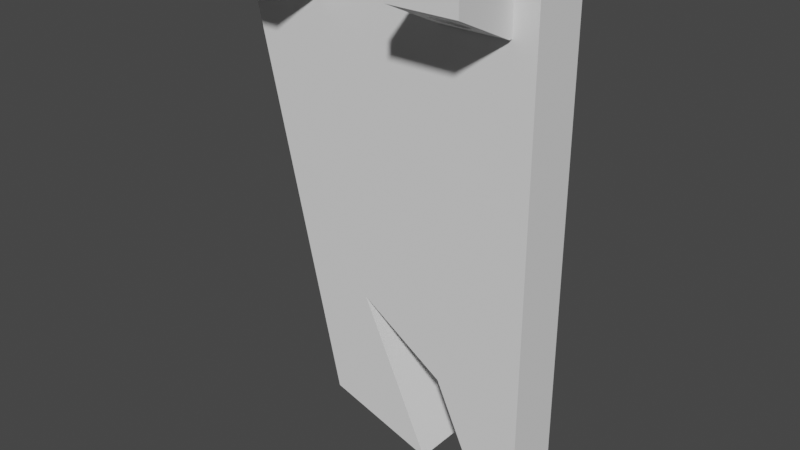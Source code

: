 # Source: laptop-stand.blend  (saved by Blender 2.83.19; exported with 4.5.12 LTS)
import bpy
from mathutils import Matrix  # noqa: F401  (used for matrix-valued properties, if any)

bpy.ops.wm.read_factory_settings(use_empty=True)
scene = bpy.context.scene
scene.name = 'Scene'

# ---- collections
col_collection = bpy.data.collections.new('Collection'); scene.collection.children.link(col_collection)

# ---- node groups
ng_auto_smooth = bpy.data.node_groups.new('Auto Smooth', 'GeometryNodeTree')
_s = ng_auto_smooth.interface.new_socket(name='Geometry', in_out='OUTPUT', socket_type='NodeSocketGeometry')
_s = ng_auto_smooth.interface.new_socket(name='Geometry', in_out='INPUT', socket_type='NodeSocketGeometry')
_s = ng_auto_smooth.interface.new_socket(name='Angle', in_out='INPUT', socket_type='NodeSocketFloat')
_s.subtype = 'ANGLE'
_s.min_value = 0.0
_s.max_value = 3.142
ng_auto_smooth.is_modifier = True
_N = ng_auto_smooth.nodes; _L = ng_auto_smooth.links
n0 = _N.new('NodeGroupOutput'); n0.name = 'Group Output'; n0.location = (480, -100)
n1 = _N.new('NodeGroupInput'); n1.name = 'Group Input'; n1.location = (-420, -300)
n2 = _N.new('NodeGroupInput'); n2.name = 'Group Input.001'; n2.location = (-60, -100)
n3 = _N.new('GeometryNodeSetShadeSmooth'); n3.name = 'Set Shade Smooth'; n3.location = (120, -100)
n3.domain = 'EDGE'
n4 = _N.new('GeometryNodeSetShadeSmooth'); n4.name = 'Set Shade Smooth.001'; n4.location = (300, -100)
n5 = _N.new('GeometryNodeInputMeshEdgeAngle'); n5.name = 'Edge Angle'; n5.location = (-420, -220)
n6 = _N.new('GeometryNodeInputEdgeSmooth'); n6.name = 'Is Edge Smooth'; n6.location = (-60, -160)
n7 = _N.new('GeometryNodeInputShadeSmooth'); n7.name = 'Is Face Smooth'; n7.location = (-240, -340)
n8 = _N.new('FunctionNodeBooleanMath'); n8.name = 'Boolean Math'; n8.location = (-60, -220)
n9 = _N.new('FunctionNodeCompare'); n9.name = 'Compare'; n9.location = (-240, -180)
n9.operation = 'LESS_EQUAL'
_L.new(n5.outputs[0], n9.inputs[0])
_L.new(n4.outputs[0], n0.inputs[0])
_L.new(n1.outputs[1], n9.inputs[1])
_L.new(n9.outputs[0], n8.inputs[0])
_L.new(n7.outputs[0], n8.inputs[1])
_L.new(n2.outputs[0], n3.inputs[0])
_L.new(n6.outputs[0], n3.inputs[1])
_L.new(n3.outputs[0], n4.inputs[0])
_L.new(n8.outputs[0], n3.inputs[2])
n0.is_active_output = True

# ---- world
world_world = bpy.data.worlds.new('World'); scene.world = world_world
world_world.use_nodes = True; world_world.node_tree.nodes.clear()
_N = world_world.node_tree.nodes; _L = world_world.node_tree.links
n0 = _N.new('ShaderNodeOutputWorld'); n0.name = 'World Output'; n0.location = (300, 300)
n1 = _N.new('ShaderNodeBackground'); n1.name = 'Background'; n1.location = (10, 300)
n1.inputs[0].default_value = (0.05088, 0.05088, 0.05088, 1.0)
_L.new(n1.outputs[0], n0.inputs[0])
n0.is_active_output = True
world_world.color = (0.05088, 0.05088, 0.05088)
world_world.use_sun_shadow = False
world_world.sun_shadow_jitter_overblur = 0.0

# ---- meshes
me_cube = bpy.data.meshes.new('Cube')
me_cube.from_pydata([(-39.67, -4.243, -44.73), (-41.58, 4.243, -36.46), (-39.91, -5.303, -43.69), (-41.82, 3.182, -35.42), (-41.92, -4.243, -34.98), (-43.83, 4.243, -26.71), (-42.16, -5.303, -33.95), (-44.07, 3.182, -25.68), (-44.17, -4.243, -25.24), (-46.08, 4.243, -16.97), (-44.41, -5.303, -24.2), (-46.31, 3.182, -15.94), (-46.42, -4.243, -15.49), (-48.33, 4.243, -7.227), (-46.66, -5.303, -14.46), (-48.56, 3.182, -6.193), (-33.5, -8.5, -121.5), (-63.5, -8.5, 8.5), (-33.5, 8.5, -121.5), (-63.5, 8.5, 8.5), (28.5, -8.5, -141.5), (28.5, -8.5, 8.5), (28.5, 8.5, -141.5), (28.5, 8.5, 8.5), (2.745, 8.5, -103.5), (2.745, -8.5, -103.5), (-22.6, 8.5, -87.01), (-22.6, -8.5, -87.01), (-1.74, 8.5, -131.7), (-1.74, -8.5, -131.7), (19.04, 8.5, -138.4), (19.04, -8.5, -138.4), (-59.29, 4.243, -9.757), (-57.62, -5.303, -16.99), (-59.53, 3.182, -8.724), (-57.28, 3.182, -18.47), (-57.04, 4.243, -19.5), (-57.38, -4.243, -18.03), (-55.13, -4.243, -27.77), (-55.37, -5.303, -26.74), (-54.79, 4.243, -29.25), (-55.03, 3.182, -28.21), (-53.12, -5.303, -36.48), (-52.78, 3.182, -37.96), (-52.54, 4.243, -38.99), (-52.88, -4.243, -37.51), (-50.63, -4.243, -47.26), (-50.87, -5.303, -46.22)], [], [(1, 3, 43, 44), (0, 2, 3, 1), (5, 7, 41, 40), (4, 6, 7, 5), (9, 11, 35, 36), (8, 10, 11, 9), (13, 15, 34, 32), (12, 14, 15, 13), (18, 19, 23, 22, 30, 24, 26, 28), (22, 23, 21, 20), (20, 21, 17, 16, 29, 27, 25, 31), (18, 28, 29, 16), (23, 19, 17, 21), (26, 27, 29, 28), (25, 24, 30, 31), (31, 30, 22, 20), (27, 26, 24, 25), (18, 16, 17, 47, 46, 44, 19), (45, 4, 5, 40), (41, 7, 6, 42), (47, 2, 0, 46), (42, 6, 4, 45), (39, 10, 8, 38), (34, 15, 14, 33), (19, 32, 34, 33, 17), (37, 32, 19, 44, 40, 36, 35, 39, 17, 33), (46, 0, 1, 44), (37, 12, 13, 32), (33, 14, 12, 37), (35, 11, 10, 39), (43, 3, 2, 47), (38, 8, 9, 36), (17, 39, 42, 47), (39, 38, 42), (42, 38, 41), (38, 36, 41), (40, 41, 36), (44, 43, 45, 40), (47, 45, 43), (45, 47, 42)])
_uv = me_cube.uv_layers.new(name='UVMap')
_uv.uv.foreach_set('vector', [1.0, 1.0, 1.0, 1.0, 0.06232, 1.0, 0.06231, 1.0, 1.0, 0.0, 1.0, 0.0, 1.0, 1.0, 1.0, 1.0, 1.0, 1.0, 1.0, 1.0, 0.06239, 1.0, 0.06239, 1.0, 1.0, 0.0, 1.0, 0.0, 1.0, 1.0, 1.0, 1.0, 1.0, 1.0, 1.0, 1.0, 0.06247, 1.0, 0.06246, 1.0, 1.0, 0.0, 1.0, 0.0, 1.0, 1.0, 1.0, 1.0, 1.0, 1.0, 1.0, 1.0, 0.06255, 1.0, 0.06254, 1.0, 1.0, 0.0, 1.0, 0.0, 1.0, 1.0, 1.0, 1.0, 0.375, 0.25, 0.625, 0.25, 0.625, 0.5, 0.375, 0.5, 0.375, 0.4619, 0.4276, 0.4039, 0.4475, 0.3163, 0.375, 0.3781, 0.375, 0.5, 0.625, 0.5, 0.625, 0.75, 0.375, 0.75, 0.375, 0.75, 0.625, 0.75, 0.625, 1.0, 0.375, 1.0, 0.375, 0.8719, 0.4475, 0.9337, 0.4276, 0.8461, 0.375, 0.7881, 0.125, 0.5, 0.2531, 0.5, 0.2531, 0.75, 0.125, 0.75, 0.625, 0.5, 0.875, 0.5, 0.875, 0.75, 0.625, 0.75, 0.1729, 0.75, 0.31, 0.75, 0.31, 0.5649, 0.1729, 0.5649, 0.69, 0.75, 0.8271, 0.75, 0.8271, 0.5149, 0.69, 0.5149, 0.3369, 0.75, 0.3369, 0.5, 0.375, 0.5, 0.375, 0.75, 0.375, 0.815, 0.375, 0.9521, 0.625, 0.9521, 0.625, 0.815, 0.375, 0.25, 0.375, 1.0, 0.875, 0.75, 0.6374, 0.7414, 0.6248, 0.7051, 0.5733, 0.3982, 0.625, 0.25, 0.06232, 0.0, 1.0, 0.0, 1.0, 1.0, 0.06239, 1.0, 0.06239, 1.0, 1.0, 1.0, 1.0, 0.0, 0.06233, 0.0, 0.06225, 0.0, 1.0, 0.0, 1.0, 0.0, 0.06224, 0.0, 0.06233, 0.0, 1.0, 0.0, 1.0, 0.0, 0.06232, 0.0, 0.06241, 0.0, 1.0, 0.0, 1.0, 0.0, 0.0624, 0.0, 0.06255, 1.0, 1.0, 1.0, 1.0, 0.0, 0.06248, 0.0, 0.625, 0.25, 0.6432, 0.3845, 0.6593, 0.4172, 0.7395, 0.6954, 0.875, 0.75, 0.7235, 0.6627, 0.6432, 0.3845, 0.625, 0.25, 0.5733, 0.3982, 0.5967, 0.3936, 0.62, 0.389, 0.6349, 0.4229, 0.7054, 0.7108, 0.875, 0.75, 0.7395, 0.6954, 0.06224, 0.0, 1.0, 0.0, 1.0, 1.0, 0.06231, 1.0, 0.06248, 0.0, 1.0, 0.0, 1.0, 1.0, 0.06254, 1.0, 0.06248, 0.0, 1.0, 0.0, 1.0, 0.0, 0.06248, 0.0, 0.06247, 1.0, 1.0, 1.0, 1.0, 0.0, 0.06241, 0.0, 0.06232, 1.0, 1.0, 1.0, 1.0, 0.0, 0.06225, 0.0, 0.0624, 0.0, 1.0, 0.0, 1.0, 1.0, 0.06246, 1.0, 0.875, 0.75, 0.7054, 0.7108, 0.0, 0.0, 0.6374, 0.7414, 0.7054, 0.7108, 0.0624, 0.0, 0.0, 0.0, 0.0, 0.0, 0.0624, 0.0, 0.06239, 1.0, 0.0624, 0.0, 0.06246, 1.0, 0.06239, 1.0, 0.5967, 0.3936, 0.06239, 1.0, 0.62, 0.389, 0.5733, 0.3982, 0.06232, 1.0, 0.06232, 0.0, 0.5967, 0.3936, 0.06225, 0.0, 0.06232, 0.0, 0.06232, 1.0, 0.06232, 0.0, 0.06225, 0.0, 0.0, 0.0])
me_cube.use_remesh_fix_poles = True
me_cube.use_remesh_preserve_attributes = False
me_cube.use_mirror_vertex_groups = False
me_cube.update()
me_cube_001 = bpy.data.meshes.new('Cube.001')
me_cube_001.from_pydata([(19.13, -28.29, -2.384e-07), (19.13, -8.293, -8.0), (19.13, -8.293, -2.384e-07), (39.13, -28.29, -2.384e-07), (39.13, -8.293, -8.0), (39.13, -8.293, -2.384e-07), (27.28, -17.53, 0.0), (27.46, -17.18, 0.0), (29.89, -16.45, 0.0), (29.52, -16.33, 0.0), (27.17, -17.9, 0.0), (30.54, -16.88, 0.0), (30.24, -19.96, 0.0), (29.89, -20.14, 0.0), (30.79, -17.18, 0.0), (29.52, -20.25, 0.0), (28.36, -20.14, 0.0), (27.13, -18.29, 0.0), (28.36, -16.45, 0.0), (28.02, -19.96, 0.0), (31.09, -18.68, 0.0), (30.54, -19.71, 0.0), (30.97, -19.06, 0.0), (31.13, -18.29, 0.0), (27.71, -16.88, -1.907e-06), (28.02, -16.63, 0.0), (29.13, -20.29, 0.0), (29.13, -16.29, 0.0), (31.09, -17.9, 0.0), (30.24, -16.63, 0.0), (30.97, -17.53, 0.0), (27.28, -19.06, 0.0), (27.46, -19.4, 0.0), (27.17, -18.68, 0.0), (27.71, -19.71, 0.0), (28.74, -20.25, 0.0), (30.79, -19.4, 0.0), (28.74, -16.33, 0.0), (27.28, -17.53, -5.014), (24.51, -16.38, -8.0), (24.97, -15.51, -8.0), (27.46, -17.18, -5.014), (29.89, -16.45, -5.014), (31.04, -13.67, -8.0), (29.52, -16.33, -5.014), (30.1, -13.39, -8.0), (27.17, -17.9, -5.014), (24.22, -17.32, -8.0), (30.54, -16.88, -5.014), (32.66, -14.76, -8.0), (30.24, -19.96, -5.014), (29.89, -20.14, -5.014), (33.28, -15.51, -8.0), (30.79, -17.18, -5.014), (29.52, -20.25, -5.014), (28.36, -20.14, -5.014), (24.13, -18.29, -8.0), (27.13, -18.29, -5.014), (27.21, -13.67, -8.0), (28.36, -16.45, -5.014), (28.02, -19.96, -5.014), (34.03, -19.27, -8.0), (31.09, -18.68, -5.014), (30.54, -19.71, -5.014), (33.75, -20.21, -8.0), (30.97, -19.06, -5.014), (31.13, -18.29, -5.014), (34.13, -18.29, -8.0), (27.71, -16.88, -5.014), (25.59, -14.76, -8.0), (28.02, -16.63, -5.014), (26.35, -14.13, -8.0), (29.13, -20.29, -5.014), (29.13, -16.29, -5.014), (29.13, -13.29, -8.0), (31.09, -17.9, -5.014), (34.03, -17.32, -8.0), (31.91, -14.13, -8.0), (30.24, -16.63, -5.014), (33.75, -16.38, -8.0), (30.97, -17.53, -5.014), (24.51, -20.21, -8.0), (27.28, -19.06, -5.014), (27.46, -19.4, -5.014), (27.17, -18.68, -5.014), (24.22, -19.27, -8.0), (27.71, -19.71, -5.014), (28.74, -20.25, -5.014), (30.79, -19.4, -5.014), (28.74, -16.33, -5.014), (28.15, -13.39, -8.0), (19.13, -8.293, -13.0), (39.13, -8.293, -13.0), (39.13, -28.29, -4.345), (39.13, -9.56, -13.0), (39.13, -20.38, -8.0), (19.13, -28.29, -4.345), (34.03, -17.32, -9.416), (34.03, -19.27, -8.514), (34.13, -18.29, -8.965), (33.75, -20.21, -8.081), (33.75, -16.38, -9.849), (33.65, -20.38, -8.0), (33.07, -20.93, -7.747), (33.28, -15.51, -10.25), (32.31, -21.47, -7.497), (32.66, -14.76, -10.6), (31.91, -14.13, -10.89), (29.93, -22.32, -7.106), (29.13, -22.37, -7.081), (31.52, -21.87, -7.31), (30.73, -22.15, -7.181), (28.33, -22.32, -7.106), (30.1, -13.39, -11.23), (29.13, -13.29, -11.28), (31.04, -13.67, -11.1), (25.18, -20.93, -7.747), (24.6, -20.38, -8.0), (27.53, -22.15, -7.181), (25.95, -21.47, -7.497), (26.73, -21.87, -7.31), (28.15, -13.39, -11.23), (27.21, -13.67, -11.1), (19.13, -20.38, -8.0), (25.59, -14.76, -10.6), (24.22, -19.27, -8.514), (24.51, -16.38, -9.849), (24.97, -15.51, -10.25), (24.51, -20.21, -8.081), (26.35, -14.13, -10.89), (24.22, -17.32, -9.416), (19.13, -9.56, -13.0), (24.13, -18.29, -8.965), (-19.13, -28.29, -2.384e-07), (-19.13, -8.293, -8.0), (-19.13, -8.293, -2.384e-07), (-39.13, -28.29, -2.384e-07), (-39.13, -8.293, -8.0), (-39.13, -8.293, -2.384e-07), (-27.28, -17.53, 0.0), (-27.46, -17.18, 0.0), (-29.89, -16.45, 0.0), (-29.52, -16.33, 0.0), (-27.17, -17.9, 0.0), (-30.54, -16.88, 0.0), (-30.24, -19.96, 0.0), (-29.89, -20.14, 0.0), (-30.79, -17.18, 0.0), (-29.52, -20.25, 0.0), (-28.36, -20.14, 0.0), (-27.13, -18.29, 0.0), (-28.36, -16.45, 0.0), (-28.02, -19.96, 0.0), (-31.09, -18.68, 0.0), (-30.54, -19.71, 0.0), (-30.97, -19.06, 0.0), (-31.13, -18.29, 0.0), (-27.71, -16.88, -1.907e-06), (-28.02, -16.63, 0.0), (-29.13, -20.29, 0.0), (-29.13, -16.29, 0.0), (-31.09, -17.9, 0.0), (-30.24, -16.63, 0.0), (-30.97, -17.53, 0.0), (-27.28, -19.06, 0.0), (-27.46, -19.4, 0.0), (-27.17, -18.68, 0.0), (-27.71, -19.71, 0.0), (-28.74, -20.25, 0.0), (-30.79, -19.4, 0.0), (-28.74, -16.33, 0.0), (-27.28, -17.53, -5.014), (-24.51, -16.38, -8.0), (-24.97, -15.51, -8.0), (-27.46, -17.18, -5.014), (-29.89, -16.45, -5.014), (-31.04, -13.67, -8.0), (-29.52, -16.33, -5.014), (-30.1, -13.39, -8.0), (-27.17, -17.9, -5.014), (-24.22, -17.32, -8.0), (-30.54, -16.88, -5.014), (-32.66, -14.76, -8.0), (-30.24, -19.96, -5.014), (-29.89, -20.14, -5.014), (-33.28, -15.51, -8.0), (-30.79, -17.18, -5.014), (-29.52, -20.25, -5.014), (-28.36, -20.14, -5.014), (-24.13, -18.29, -8.0), (-27.13, -18.29, -5.014), (-27.21, -13.67, -8.0), (-28.36, -16.45, -5.014), (-28.02, -19.96, -5.014), (-34.03, -19.27, -8.0), (-31.09, -18.68, -5.014), (-30.54, -19.71, -5.014), (-33.75, -20.21, -8.0), (-30.97, -19.06, -5.014), (-31.13, -18.29, -5.014), (-34.13, -18.29, -8.0), (-27.71, -16.88, -5.014), (-25.59, -14.76, -8.0), (-28.02, -16.63, -5.014), (-26.35, -14.13, -8.0), (-29.13, -20.29, -5.014), (-29.13, -16.29, -5.014), (-29.13, -13.29, -8.0), (-31.09, -17.9, -5.014), (-34.03, -17.32, -8.0), (-31.91, -14.13, -8.0), (-30.24, -16.63, -5.014), (-33.75, -16.38, -8.0), (-30.97, -17.53, -5.014), (-24.51, -20.21, -8.0), (-27.28, -19.06, -5.014), (-27.46, -19.4, -5.014), (-27.17, -18.68, -5.014), (-24.22, -19.27, -8.0), (-27.71, -19.71, -5.014), (-28.74, -20.25, -5.014), (-30.79, -19.4, -5.014), (-28.74, -16.33, -5.014), (-28.15, -13.39, -8.0), (-19.13, -8.293, -13.0), (-39.13, -8.293, -13.0), (-39.13, -28.29, -4.345), (-39.13, -9.56, -13.0), (-39.13, -20.38, -8.0), (-19.13, -28.29, -4.345), (-34.03, -17.32, -9.416), (-34.03, -19.27, -8.514), (-34.13, -18.29, -8.965), (-33.75, -20.21, -8.081), (-33.75, -16.38, -9.849), (-33.65, -20.38, -8.0), (-33.07, -20.93, -7.747), (-33.28, -15.51, -10.25), (-32.31, -21.47, -7.497), (-32.66, -14.76, -10.6), (-31.91, -14.13, -10.89), (-29.93, -22.32, -7.106), (-29.13, -22.37, -7.081), (-31.52, -21.87, -7.31), (-30.73, -22.15, -7.181), (-28.33, -22.32, -7.106), (-30.1, -13.39, -11.23), (-29.13, -13.29, -11.28), (-31.04, -13.67, -11.1), (-25.18, -20.93, -7.747), (-24.6, -20.38, -8.0), (-27.53, -22.15, -7.181), (-25.95, -21.47, -7.497), (-26.73, -21.87, -7.31), (-28.15, -13.39, -11.23), (-27.21, -13.67, -11.1), (-19.13, -20.38, -8.0), (-25.59, -14.76, -10.6), (-24.22, -19.27, -8.514), (-24.51, -16.38, -9.849), (-24.97, -15.51, -10.25), (-24.51, -20.21, -8.081), (-26.35, -14.13, -10.89), (-24.22, -17.32, -9.416), (-19.13, -9.56, -13.0), (-24.13, -18.29, -8.965), (19.13, 28.29, -2.384e-07), (19.13, 8.293, -8.0), (19.13, 8.293, -2.384e-07), (39.13, 28.29, -2.384e-07), (39.13, 8.293, -8.0), (39.13, 8.293, -2.384e-07), (27.28, 17.53, 0.0), (27.46, 17.18, 0.0), (29.89, 16.45, 0.0), (29.52, 16.33, 0.0), (27.17, 17.9, 0.0), (30.54, 16.88, 0.0), (30.24, 19.96, 0.0), (29.89, 20.14, 0.0), (30.79, 17.18, 0.0), (29.52, 20.25, 0.0), (28.36, 20.14, 0.0), (27.13, 18.29, 0.0), (28.36, 16.45, 0.0), (28.02, 19.96, 0.0), (31.09, 18.68, 0.0), (30.54, 19.71, 0.0), (30.97, 19.06, 0.0), (31.13, 18.29, 0.0), (27.71, 16.88, -1.907e-06), (28.02, 16.63, 0.0), (29.13, 20.29, 0.0), (29.13, 16.29, 0.0), (31.09, 17.9, 0.0), (30.24, 16.63, 0.0), (30.97, 17.53, 0.0), (27.28, 19.06, 0.0), (27.46, 19.4, 0.0), (27.17, 18.68, 0.0), (27.71, 19.71, 0.0), (28.74, 20.25, 0.0), (30.79, 19.4, 0.0), (28.74, 16.33, 0.0), (27.28, 17.53, -5.014), (24.51, 16.38, -8.0), (24.97, 15.51, -8.0), (27.46, 17.18, -5.014), (29.89, 16.45, -5.014), (31.04, 13.67, -8.0), (29.52, 16.33, -5.014), (30.1, 13.39, -8.0), (27.17, 17.9, -5.014), (24.22, 17.32, -8.0), (30.54, 16.88, -5.014), (32.66, 14.76, -8.0), (30.24, 19.96, -5.014), (29.89, 20.14, -5.014), (33.28, 15.51, -8.0), (30.79, 17.18, -5.014), (29.52, 20.25, -5.014), (28.36, 20.14, -5.014), (24.13, 18.29, -8.0), (27.13, 18.29, -5.014), (27.21, 13.67, -8.0), (28.36, 16.45, -5.014), (28.02, 19.96, -5.014), (34.03, 19.27, -8.0), (31.09, 18.68, -5.014), (30.54, 19.71, -5.014), (33.75, 20.21, -8.0), (30.97, 19.06, -5.014), (31.13, 18.29, -5.014), (34.13, 18.29, -8.0), (27.71, 16.88, -5.014), (25.59, 14.76, -8.0), (28.02, 16.63, -5.014), (26.35, 14.13, -8.0), (29.13, 20.29, -5.014), (29.13, 16.29, -5.014), (29.13, 13.29, -8.0), (31.09, 17.9, -5.014), (34.03, 17.32, -8.0), (31.91, 14.13, -8.0), (30.24, 16.63, -5.014), (33.75, 16.38, -8.0), (30.97, 17.53, -5.014), (24.51, 20.21, -8.0), (27.28, 19.06, -5.014), (27.46, 19.4, -5.014), (27.17, 18.68, -5.014), (24.22, 19.27, -8.0), (27.71, 19.71, -5.014), (28.74, 20.25, -5.014), (30.79, 19.4, -5.014), (28.74, 16.33, -5.014), (28.15, 13.39, -8.0), (19.13, 8.293, -13.0), (39.13, 8.293, -13.0), (39.13, 28.29, -4.345), (39.13, 9.56, -13.0), (39.13, 20.38, -8.0), (19.13, 28.29, -4.345), (34.03, 17.32, -9.416), (34.03, 19.27, -8.514), (34.13, 18.29, -8.965), (33.75, 20.21, -8.081), (33.75, 16.38, -9.849), (33.65, 20.38, -8.0), (33.07, 20.93, -7.747), (33.28, 15.51, -10.25), (32.31, 21.47, -7.497), (32.66, 14.76, -10.6), (31.91, 14.13, -10.89), (29.93, 22.32, -7.106), (29.13, 22.37, -7.081), (31.52, 21.87, -7.31), (30.73, 22.15, -7.181), (28.33, 22.32, -7.106), (30.1, 13.39, -11.23), (29.13, 13.29, -11.28), (31.04, 13.67, -11.1), (25.18, 20.93, -7.747), (24.6, 20.38, -8.0), (27.53, 22.15, -7.181), (25.95, 21.47, -7.497), (26.73, 21.87, -7.31), (28.15, 13.39, -11.23), (27.21, 13.67, -11.1), (19.13, 20.38, -8.0), (25.59, 14.76, -10.6), (24.22, 19.27, -8.514), (24.51, 16.38, -9.849), (24.97, 15.51, -10.25), (24.51, 20.21, -8.081), (26.35, 14.13, -10.89), (24.22, 17.32, -9.416), (19.13, 9.56, -13.0), (24.13, 18.29, -8.965), (-19.13, 28.29, -2.384e-07), (-19.13, 8.293, -8.0), (-19.13, 8.293, -2.384e-07), (-39.13, 28.29, -2.384e-07), (-39.13, 8.293, -8.0), (-39.13, 8.293, -2.384e-07), (-27.28, 17.53, 0.0), (-27.46, 17.18, 0.0), (-29.89, 16.45, 0.0), (-29.52, 16.33, 0.0), (-27.17, 17.9, 0.0), (-30.54, 16.88, 0.0), (-30.24, 19.96, 0.0), (-29.89, 20.14, 0.0), (-30.79, 17.18, 0.0), (-29.52, 20.25, 0.0), (-28.36, 20.14, 0.0), (-27.13, 18.29, 0.0), (-28.36, 16.45, 0.0), (-28.02, 19.96, 0.0), (-31.09, 18.68, 0.0), (-30.54, 19.71, 0.0), (-30.97, 19.06, 0.0), (-31.13, 18.29, 0.0), (-27.71, 16.88, -1.907e-06), (-28.02, 16.63, 0.0), (-29.13, 20.29, 0.0), (-29.13, 16.29, 0.0), (-31.09, 17.9, 0.0), (-30.24, 16.63, 0.0), (-30.97, 17.53, 0.0), (-27.28, 19.06, 0.0), (-27.46, 19.4, 0.0), (-27.17, 18.68, 0.0), (-27.71, 19.71, 0.0), (-28.74, 20.25, 0.0), (-30.79, 19.4, 0.0), (-28.74, 16.33, 0.0), (-27.28, 17.53, -5.014), (-24.51, 16.38, -8.0), (-24.97, 15.51, -8.0), (-27.46, 17.18, -5.014), (-29.89, 16.45, -5.014), (-31.04, 13.67, -8.0), (-29.52, 16.33, -5.014), (-30.1, 13.39, -8.0), (-27.17, 17.9, -5.014), (-24.22, 17.32, -8.0), (-30.54, 16.88, -5.014), (-32.66, 14.76, -8.0), (-30.24, 19.96, -5.014), (-29.89, 20.14, -5.014), (-33.28, 15.51, -8.0), (-30.79, 17.18, -5.014), (-29.52, 20.25, -5.014), (-28.36, 20.14, -5.014), (-24.13, 18.29, -8.0), (-27.13, 18.29, -5.014), (-27.21, 13.67, -8.0), (-28.36, 16.45, -5.014), (-28.02, 19.96, -5.014), (-34.03, 19.27, -8.0), (-31.09, 18.68, -5.014), (-30.54, 19.71, -5.014), (-33.75, 20.21, -8.0), (-30.97, 19.06, -5.014), (-31.13, 18.29, -5.014), (-34.13, 18.29, -8.0), (-27.71, 16.88, -5.014), (-25.59, 14.76, -8.0), (-28.02, 16.63, -5.014), (-26.35, 14.13, -8.0), (-29.13, 20.29, -5.014), (-29.13, 16.29, -5.014), (-29.13, 13.29, -8.0), (-31.09, 17.9, -5.014), (-34.03, 17.32, -8.0), (-31.91, 14.13, -8.0), (-30.24, 16.63, -5.014), (-33.75, 16.38, -8.0), (-30.97, 17.53, -5.014), (-24.51, 20.21, -8.0), (-27.28, 19.06, -5.014), (-27.46, 19.4, -5.014), (-27.17, 18.68, -5.014), (-24.22, 19.27, -8.0), (-27.71, 19.71, -5.014), (-28.74, 20.25, -5.014), (-30.79, 19.4, -5.014), (-28.74, 16.33, -5.014), (-28.15, 13.39, -8.0), (-19.13, 8.293, -13.0), (-39.13, 8.293, -13.0), (-39.13, 28.29, -4.345), (-39.13, 9.56, -13.0), (-39.13, 20.38, -8.0), (-19.13, 28.29, -4.345), (-34.03, 17.32, -9.416), (-34.03, 19.27, -8.514), (-34.13, 18.29, -8.965), (-33.75, 20.21, -8.081), (-33.75, 16.38, -9.849), (-33.65, 20.38, -8.0), (-33.07, 20.93, -7.747), (-33.28, 15.51, -10.25), (-32.31, 21.47, -7.497), (-32.66, 14.76, -10.6), (-31.91, 14.13, -10.89), (-29.93, 22.32, -7.106), (-29.13, 22.37, -7.081), (-31.52, 21.87, -7.31), (-30.73, 22.15, -7.181), (-28.33, 22.32, -7.106), (-30.1, 13.39, -11.23), (-29.13, 13.29, -11.28), (-31.04, 13.67, -11.1), (-25.18, 20.93, -7.747), (-24.6, 20.38, -8.0), (-27.53, 22.15, -7.181), (-25.95, 21.47, -7.497), (-26.73, 21.87, -7.31), (-28.15, 13.39, -11.23), (-27.21, 13.67, -11.1), (-19.13, 20.38, -8.0), (-25.59, 14.76, -10.6), (-24.22, 19.27, -8.514), (-24.51, 16.38, -9.849), (-24.97, 15.51, -10.25), (-24.51, 20.21, -8.081), (-26.35, 14.13, -10.89), (-24.22, 17.32, -9.416), (-19.13, 9.56, -13.0), (-24.13, 18.29, -8.965)], [], [(1, 2, 5, 4), (5, 3, 93, 95, 4), (38, 6, 10, 46), (7, 24, 2), (65, 22, 20, 62), (88, 36, 22, 65), (66, 23, 28, 75), (53, 14, 11, 48), (82, 31, 32, 83), (70, 25, 24, 68), (48, 11, 29, 78), (75, 28, 30, 80), (73, 27, 37, 89), (60, 19, 16, 55), (86, 34, 19, 60), (51, 13, 12, 50), (55, 16, 35, 87), (42, 8, 9, 44), (54, 15, 13, 51), (87, 35, 26, 72), (68, 24, 7, 41), (50, 12, 21, 63), (62, 20, 23, 66), (84, 33, 31, 82), (46, 10, 17, 57), (72, 26, 15, 54), (59, 18, 25, 70), (63, 21, 36, 88), (57, 17, 33, 84), (89, 37, 18, 59), (44, 9, 27, 73), (80, 30, 14, 53), (83, 32, 34, 86), (78, 29, 8, 42), (5, 30, 28), (39, 40, 41, 38), (43, 77, 78, 42), (42, 44, 45, 43), (47, 39, 38, 46), (44, 73, 74, 45), (49, 52, 53, 48), (51, 50, 110, 111), (54, 51, 111, 108), (57, 84, 85, 56), (59, 70, 71, 58), (60, 55, 118, 120), (56, 47, 46, 57), (62, 66, 67, 61), (50, 63, 105, 110), (65, 62, 61, 64), (63, 88, 103, 105), (69, 71, 70, 68), (72, 54, 108, 109), (68, 41, 40, 69), (76, 67, 66, 75), (77, 49, 48, 78), (80, 53, 52, 79), (79, 76, 75, 80), (82, 83, 116, 117, 81), (83, 86, 119, 116), (84, 82, 81, 85), (86, 60, 120, 119), (87, 72, 109, 112), (55, 87, 112, 118), (88, 65, 64, 102, 103), (90, 74, 73, 89), (58, 90, 89, 59), (41, 7, 6, 38), (69, 40, 127, 124), (58, 71, 129, 122), (77, 43, 115, 107), (61, 67, 99, 98), (52, 49, 106, 104), (56, 85, 125, 132), (76, 79, 101, 97), (79, 52, 104, 101), (45, 74, 114, 113), (71, 69, 124, 129), (4, 95, 94, 92), (40, 39, 126, 127), (85, 81, 128, 125), (90, 58, 122, 121), (47, 56, 132, 130), (49, 77, 107, 106), (39, 47, 130, 126), (1, 4, 92, 91), (74, 90, 121, 114), (64, 61, 98, 100), (67, 76, 97, 99), (43, 45, 113, 115), (81, 117, 128), (24, 25, 2), (25, 18, 2), (2, 37, 27), (5, 2, 27), (27, 9, 5), (9, 8, 5), (8, 29, 5), (29, 11, 5), (11, 14, 5), (14, 30, 5), (5, 28, 23), (6, 7, 2), (6, 2, 10), (2, 0, 17), (10, 2, 17), (3, 5, 23), (0, 33, 17), (20, 3, 23), (0, 31, 33), (22, 3, 20), (0, 32, 31), (36, 3, 22), (0, 34, 32), (21, 3, 36), (0, 19, 34), (12, 3, 21), (0, 16, 19), (13, 3, 12), (0, 35, 16), (15, 3, 13), (0, 26, 35), (26, 3, 15), (0, 3, 26), (2, 18, 37), (123, 96, 0, 2, 1), (96, 93, 3, 0), (96, 123, 132, 125, 128, 117, 116, 119, 120, 118, 112, 109, 108, 111, 110, 105, 103, 102, 100, 98, 99, 95, 93), (132, 123, 131, 94, 95, 99, 97, 101, 104, 106, 107, 115, 113, 114, 121, 122, 129, 124, 127, 126, 130), (131, 123, 1, 91), (100, 102, 64), (94, 131, 91, 92), (134, 137, 138, 135), (138, 137, 228, 226, 136), (171, 179, 143, 139), (140, 135, 157), (198, 195, 153, 155), (221, 198, 155, 169), (199, 208, 161, 156), (186, 181, 144, 147), (215, 216, 165, 164), (203, 201, 157, 158), (181, 211, 162, 144), (208, 213, 163, 161), (206, 222, 170, 160), (193, 188, 149, 152), (219, 193, 152, 167), (184, 183, 145, 146), (188, 220, 168, 149), (175, 177, 142, 141), (187, 184, 146, 148), (220, 205, 159, 168), (201, 174, 140, 157), (183, 196, 154, 145), (195, 199, 156, 153), (217, 215, 164, 166), (179, 190, 150, 143), (205, 187, 148, 159), (192, 203, 158, 151), (196, 221, 169, 154), (190, 217, 166, 150), (222, 192, 151, 170), (177, 206, 160, 142), (213, 186, 147, 163), (216, 219, 167, 165), (211, 175, 141, 162), (138, 161, 163), (172, 171, 174, 173), (176, 175, 211, 210), (175, 176, 178, 177), (180, 179, 171, 172), (177, 178, 207, 206), (182, 181, 186, 185), (184, 244, 243, 183), (187, 241, 244, 184), (190, 189, 218, 217), (192, 191, 204, 203), (193, 253, 251, 188), (189, 190, 179, 180), (195, 194, 200, 199), (183, 243, 238, 196), (198, 197, 194, 195), (196, 238, 236, 221), (202, 201, 203, 204), (205, 242, 241, 187), (201, 202, 173, 174), (209, 208, 199, 200), (210, 211, 181, 182), (213, 212, 185, 186), (212, 213, 208, 209), (215, 214, 250, 249, 216), (216, 249, 252, 219), (217, 218, 214, 215), (219, 252, 253, 193), (220, 245, 242, 205), (188, 251, 245, 220), (221, 236, 235, 197, 198), (223, 222, 206, 207), (191, 192, 222, 223), (174, 171, 139, 140), (202, 257, 260, 173), (191, 255, 262, 204), (210, 240, 248, 176), (194, 231, 232, 200), (185, 237, 239, 182), (189, 265, 258, 218), (209, 230, 234, 212), (212, 234, 237, 185), (178, 246, 247, 207), (204, 262, 257, 202), (137, 225, 227, 228), (173, 260, 259, 172), (218, 258, 261, 214), (223, 254, 255, 191), (180, 263, 265, 189), (182, 239, 240, 210), (172, 259, 263, 180), (134, 224, 225, 137), (207, 247, 254, 223), (197, 233, 231, 194), (200, 232, 230, 209), (176, 248, 246, 178), (214, 261, 250), (157, 135, 158), (158, 135, 151), (135, 160, 170), (138, 160, 135), (160, 138, 142), (142, 138, 141), (141, 138, 162), (162, 138, 144), (144, 138, 147), (147, 138, 163), (138, 156, 161), (139, 135, 140), (139, 143, 135), (135, 150, 133), (143, 150, 135), (136, 156, 138), (133, 150, 166), (153, 156, 136), (133, 166, 164), (155, 153, 136), (133, 164, 165), (169, 155, 136), (133, 165, 167), (154, 169, 136), (133, 167, 152), (145, 154, 136), (133, 152, 149), (146, 145, 136), (133, 149, 168), (148, 146, 136), (133, 168, 159), (159, 148, 136), (133, 159, 136), (135, 170, 151), (256, 134, 135, 133, 229), (229, 133, 136, 226), (229, 226, 228, 232, 231, 233, 235, 236, 238, 243, 244, 241, 242, 245, 251, 253, 252, 249, 250, 261, 258, 265, 256), (265, 263, 259, 260, 257, 262, 255, 254, 247, 246, 248, 240, 239, 237, 234, 230, 232, 228, 227, 264, 256), (264, 224, 134, 256), (233, 197, 235), (227, 225, 224, 264), (267, 270, 271, 268), (271, 270, 361, 359, 269), (304, 312, 276, 272), (273, 268, 290), (331, 328, 286, 288), (354, 331, 288, 302), (332, 341, 294, 289), (319, 314, 277, 280), (348, 349, 298, 297), (336, 334, 290, 291), (314, 344, 295, 277), (341, 346, 296, 294), (339, 355, 303, 293), (326, 321, 282, 285), (352, 326, 285, 300), (317, 316, 278, 279), (321, 353, 301, 282), (308, 310, 275, 274), (320, 317, 279, 281), (353, 338, 292, 301), (334, 307, 273, 290), (316, 329, 287, 278), (328, 332, 289, 286), (350, 348, 297, 299), (312, 323, 283, 276), (338, 320, 281, 292), (325, 336, 291, 284), (329, 354, 302, 287), (323, 350, 299, 283), (355, 325, 284, 303), (310, 339, 293, 275), (346, 319, 280, 296), (349, 352, 300, 298), (344, 308, 274, 295), (271, 294, 296), (305, 304, 307, 306), (309, 308, 344, 343), (308, 309, 311, 310), (313, 312, 304, 305), (310, 311, 340, 339), (315, 314, 319, 318), (317, 377, 376, 316), (320, 374, 377, 317), (323, 322, 351, 350), (325, 324, 337, 336), (326, 386, 384, 321), (322, 323, 312, 313), (328, 327, 333, 332), (316, 376, 371, 329), (331, 330, 327, 328), (329, 371, 369, 354), (335, 334, 336, 337), (338, 375, 374, 320), (334, 335, 306, 307), (342, 341, 332, 333), (343, 344, 314, 315), (346, 345, 318, 319), (345, 346, 341, 342), (348, 347, 383, 382, 349), (349, 382, 385, 352), (350, 351, 347, 348), (352, 385, 386, 326), (353, 378, 375, 338), (321, 384, 378, 353), (354, 369, 368, 330, 331), (356, 355, 339, 340), (324, 325, 355, 356), (307, 304, 272, 273), (335, 390, 393, 306), (324, 388, 395, 337), (343, 373, 381, 309), (327, 364, 365, 333), (318, 370, 372, 315), (322, 398, 391, 351), (342, 363, 367, 345), (345, 367, 370, 318), (311, 379, 380, 340), (337, 395, 390, 335), (270, 358, 360, 361), (306, 393, 392, 305), (351, 391, 394, 347), (356, 387, 388, 324), (313, 396, 398, 322), (315, 372, 373, 343), (305, 392, 396, 313), (267, 357, 358, 270), (340, 380, 387, 356), (330, 366, 364, 327), (333, 365, 363, 342), (309, 381, 379, 311), (347, 394, 383), (290, 268, 291), (291, 268, 284), (268, 293, 303), (271, 293, 268), (293, 271, 275), (275, 271, 274), (274, 271, 295), (295, 271, 277), (277, 271, 280), (280, 271, 296), (271, 289, 294), (272, 268, 273), (272, 276, 268), (268, 283, 266), (276, 283, 268), (269, 289, 271), (266, 283, 299), (286, 289, 269), (266, 299, 297), (288, 286, 269), (266, 297, 298), (302, 288, 269), (266, 298, 300), (287, 302, 269), (266, 300, 285), (278, 287, 269), (266, 285, 282), (279, 278, 269), (266, 282, 301), (281, 279, 269), (266, 301, 292), (292, 281, 269), (266, 292, 269), (268, 303, 284), (389, 267, 268, 266, 362), (362, 266, 269, 359), (362, 359, 361, 365, 364, 366, 368, 369, 371, 376, 377, 374, 375, 378, 384, 386, 385, 382, 383, 394, 391, 398, 389), (398, 396, 392, 393, 390, 395, 388, 387, 380, 379, 381, 373, 372, 370, 367, 363, 365, 361, 360, 397, 389), (397, 357, 267, 389), (366, 330, 368), (360, 358, 357, 397), (400, 401, 404, 403), (404, 402, 492, 494, 403), (437, 405, 409, 445), (406, 423, 401), (464, 421, 419, 461), (487, 435, 421, 464), (465, 422, 427, 474), (452, 413, 410, 447), (481, 430, 431, 482), (469, 424, 423, 467), (447, 410, 428, 477), (474, 427, 429, 479), (472, 426, 436, 488), (459, 418, 415, 454), (485, 433, 418, 459), (450, 412, 411, 449), (454, 415, 434, 486), (441, 407, 408, 443), (453, 414, 412, 450), (486, 434, 425, 471), (467, 423, 406, 440), (449, 411, 420, 462), (461, 419, 422, 465), (483, 432, 430, 481), (445, 409, 416, 456), (471, 425, 414, 453), (458, 417, 424, 469), (462, 420, 435, 487), (456, 416, 432, 483), (488, 436, 417, 458), (443, 408, 426, 472), (479, 429, 413, 452), (482, 431, 433, 485), (477, 428, 407, 441), (404, 429, 427), (438, 439, 440, 437), (442, 476, 477, 441), (441, 443, 444, 442), (446, 438, 437, 445), (443, 472, 473, 444), (448, 451, 452, 447), (450, 449, 509, 510), (453, 450, 510, 507), (456, 483, 484, 455), (458, 469, 470, 457), (459, 454, 517, 519), (455, 446, 445, 456), (461, 465, 466, 460), (449, 462, 504, 509), (464, 461, 460, 463), (462, 487, 502, 504), (468, 470, 469, 467), (471, 453, 507, 508), (467, 440, 439, 468), (475, 466, 465, 474), (476, 448, 447, 477), (479, 452, 451, 478), (478, 475, 474, 479), (481, 482, 515, 516, 480), (482, 485, 518, 515), (483, 481, 480, 484), (485, 459, 519, 518), (486, 471, 508, 511), (454, 486, 511, 517), (487, 464, 463, 501, 502), (489, 473, 472, 488), (457, 489, 488, 458), (440, 406, 405, 437), (468, 439, 526, 523), (457, 470, 528, 521), (476, 442, 514, 506), (460, 466, 498, 497), (451, 448, 505, 503), (455, 484, 524, 531), (475, 478, 500, 496), (478, 451, 503, 500), (444, 473, 513, 512), (470, 468, 523, 528), (403, 494, 493, 491), (439, 438, 525, 526), (484, 480, 527, 524), (489, 457, 521, 520), (446, 455, 531, 529), (448, 476, 506, 505), (438, 446, 529, 525), (400, 403, 491, 490), (473, 489, 520, 513), (463, 460, 497, 499), (466, 475, 496, 498), (442, 444, 512, 514), (480, 516, 527), (423, 424, 401), (424, 417, 401), (401, 436, 426), (404, 401, 426), (426, 408, 404), (408, 407, 404), (407, 428, 404), (428, 410, 404), (410, 413, 404), (413, 429, 404), (404, 427, 422), (405, 406, 401), (405, 401, 409), (401, 399, 416), (409, 401, 416), (402, 404, 422), (399, 432, 416), (419, 402, 422), (399, 430, 432), (421, 402, 419), (399, 431, 430), (435, 402, 421), (399, 433, 431), (420, 402, 435), (399, 418, 433), (411, 402, 420), (399, 415, 418), (412, 402, 411), (399, 434, 415), (414, 402, 412), (399, 425, 434), (425, 402, 414), (399, 402, 425), (401, 417, 436), (522, 495, 399, 401, 400), (495, 492, 402, 399), (495, 522, 531, 524, 527, 516, 515, 518, 519, 517, 511, 508, 507, 510, 509, 504, 502, 501, 499, 497, 498, 494, 492), (531, 522, 530, 493, 494, 498, 496, 500, 503, 505, 506, 514, 512, 513, 520, 521, 528, 523, 526, 525, 529), (530, 522, 400, 490), (499, 501, 463), (493, 530, 490, 491)])
_uv = me_cube_001.uv_layers.new(name='UVMap')
_uv.uv.foreach_set('vector', [0.375, 0.25, 0.625, 0.25, 0.625, 0.5, 0.375, 0.5, 0.625, 0.5, 0.625, 0.75, 0.4359, 0.75, 0.375, 0.6511, 0.375, 0.5, 0.1875, 0.6623, 0.1875, 0.875, 0.2188, 0.875, 0.2188, 0.6623, 0.0, 0.0, 0.0, 0.0, 0.0, 0.0, 0.6875, 0.6623, 0.6875, 0.875, 0.7188, 0.875, 0.7188, 0.6623, 0.6563, 0.6623, 0.6562, 0.875, 0.6875, 0.875, 0.6875, 0.6623, 0.75, 0.6623, 0.75, 0.875, 0.7812, 0.875, 0.7812, 0.6623, 0.8438, 0.6623, 0.8438, 0.875, 0.875, 0.875, 0.875, 0.6623, 0.3125, 0.6623, 0.3125, 0.875, 0.3438, 0.875, 0.3438, 0.6623, 0.09375, 0.6623, 0.09375, 0.875, 0.125, 0.875, 0.125, 0.6623, 0.875, 0.6623, 0.875, 0.875, 0.9062, 0.875, 0.9062, 0.6623, 0.7812, 0.6623, 0.7812, 0.875, 0.8125, 0.875, 0.8125, 0.6623, 0.0, 0.6623, 0.0, 0.875, 0.03125, 0.875, 0.03125, 0.6623, 0.4062, 0.6623, 0.4062, 0.875, 0.4375, 0.875, 0.4375, 0.6623, 0.375, 0.6623, 0.375, 0.875, 0.4062, 0.875, 0.4062, 0.6623, 0.5625, 0.6623, 0.5625, 0.875, 0.5938, 0.875, 0.5938, 0.6623, 0.4375, 0.6623, 0.4375, 0.875, 0.4688, 0.875, 0.4688, 0.6623, 0.9375, 0.6623, 0.9375, 0.875, 0.9688, 0.875, 0.9688, 0.6623, 0.5312, 0.6623, 0.5312, 0.875, 0.5625, 0.875, 0.5625, 0.6623, 0.4688, 0.6623, 0.4688, 0.875, 0.5, 0.875, 0.5, 0.6623, 0.125, 0.6623, 0.125, 0.875, 0.1562, 0.875, 0.1562, 0.6623, 0.5938, 0.6623, 0.5938, 0.875, 0.625, 0.875, 0.625, 0.6623, 0.7188, 0.6623, 0.7188, 0.875, 0.75, 0.875, 0.75, 0.6623, 0.2812, 0.6623, 0.2812, 0.875, 0.3125, 0.875, 0.3125, 0.6623, 0.2188, 0.6623, 0.2188, 0.875, 0.25, 0.875, 0.25, 0.6623, 0.5, 0.6623, 0.5, 0.875, 0.5312, 0.875, 0.5312, 0.6623, 0.0625, 0.6623, 0.0625, 0.875, 0.09375, 0.875, 0.09375, 0.6623, 0.625, 0.6623, 0.625, 0.875, 0.6562, 0.875, 0.6562, 0.6623, 0.25, 0.6623, 0.25, 0.875, 0.2812, 0.875, 0.2812, 0.6623, 0.03125, 0.6623, 0.03125, 0.875, 0.0625, 0.875, 0.0625, 0.6623, 0.9688, 0.6623, 0.9688, 0.875, 1.0, 0.875, 1.0, 0.6623, 0.8125, 0.6623, 0.8125, 0.875, 0.8438, 0.875, 0.8438, 0.6623, 0.3438, 0.6623, 0.3438, 0.875, 0.375, 0.875, 0.375, 0.6623, 0.9062, 0.6623, 0.9062, 0.875, 0.9375, 0.875, 0.9375, 0.6623, 0.0, 0.0, 0.0, 0.0, 0.0, 0.0, 0.1922, 0.6011, 0.198, 0.5903, 0.2292, 0.6111, 0.2269, 0.6154, 0.2739, 0.5672, 0.2847, 0.573, 0.2639, 0.6042, 0.2596, 0.6019, 0.9375, 0.6623, 0.9688, 0.6623, 0.9688, 0.625, 0.9375, 0.625, 0.1887, 0.6128, 0.1922, 0.6011, 0.2269, 0.6154, 0.2255, 0.6201, 0.9688, 0.6623, 1.0, 0.6623, 1.0, 0.625, 0.9688, 0.625, 0.2942, 0.5808, 0.302, 0.5903, 0.2708, 0.6111, 0.2677, 0.6073, 0.5625, 0.6623, 0.5938, 0.6623, 0.5938, 0.6336, 0.5625, 0.6352, 0.5312, 0.6623, 0.5625, 0.6623, 0.5625, 0.6352, 0.5312, 0.6362, 0.25, 0.6623, 0.2812, 0.6623, 0.2812, 0.625, 0.25, 0.625, 0.0625, 0.6623, 0.09375, 0.6623, 0.09375, 0.625, 0.0625, 0.625, 0.4062, 0.6623, 0.4375, 0.6623, 0.4375, 0.6352, 0.4062, 0.6336, 0.1875, 0.625, 0.1887, 0.6128, 0.2255, 0.6201, 0.225, 0.625, 0.7188, 0.6623, 0.75, 0.6623, 0.75, 0.625, 0.7188, 0.625, 0.5938, 0.6623, 0.625, 0.6623, 0.625, 0.6313, 0.5938, 0.6336, 0.6875, 0.6623, 0.7188, 0.6623, 0.7188, 0.625, 0.6875, 0.625, 0.625, 0.6623, 0.6562, 0.6623, 0.6562, 0.6282, 0.625, 0.6313, 0.2058, 0.5808, 0.2153, 0.573, 0.2361, 0.6042, 0.2323, 0.6073, 0.5, 0.6623, 0.5312, 0.6623, 0.5312, 0.6362, 0.5, 0.6365, 0.125, 0.6623, 0.1562, 0.6623, 0.1562, 0.625, 0.125, 0.625, 0.3113, 0.6128, 0.3125, 0.625, 0.275, 0.625, 0.2745, 0.6201, 0.2847, 0.573, 0.2942, 0.5808, 0.2677, 0.6073, 0.2639, 0.6042, 0.8125, 0.6623, 0.8438, 0.6623, 0.8438, 0.625, 0.8125, 0.625, 0.3078, 0.6011, 0.3113, 0.6128, 0.2745, 0.6201, 0.2731, 0.6154, 0.3125, 0.6623, 0.3438, 0.6623, 0.3438, 0.6282, 0.3188, 0.625, 0.3125, 0.625, 0.3438, 0.6623, 0.375, 0.6623, 0.375, 0.6313, 0.3438, 0.6282, 0.2812, 0.6623, 0.3125, 0.6623, 0.3125, 0.625, 0.2812, 0.625, 0.375, 0.6623, 0.4062, 0.6623, 0.4062, 0.6336, 0.375, 0.6313, 0.4688, 0.6623, 0.5, 0.6623, 0.5, 0.6365, 0.4688, 0.6362, 0.4375, 0.6623, 0.4688, 0.6623, 0.4688, 0.6362, 0.4375, 0.6352, 0.6563, 0.6623, 0.6875, 0.6623, 0.6875, 0.625, 0.6812, 0.625, 0.6562, 0.6282, 0.2378, 0.5637, 0.25, 0.5625, 0.25, 0.6, 0.2451, 0.6005, 0.2261, 0.5672, 0.2378, 0.5637, 0.2451, 0.6005, 0.2404, 0.6019, 0.1562, 0.6623, 0.1562, 0.875, 0.1875, 0.875, 0.1875, 0.6623, 0.125, 0.625, 0.1562, 0.625, 0.1562, 0.625, 0.125, 0.625, 0.0625, 0.625, 0.09375, 0.625, 0.09375, 0.625, 0.0625, 0.625, 0.2847, 0.573, 0.2739, 0.5672, 0.2739, 0.5672, 0.2847, 0.573, 0.7188, 0.625, 0.75, 0.625, 0.75, 0.625, 0.7188, 0.625, 0.302, 0.5903, 0.2942, 0.5808, 0.2942, 0.5808, 0.302, 0.5903, 0.25, 0.625, 0.2812, 0.625, 0.2812, 0.625, 0.25, 0.625, 0.3113, 0.6128, 0.3078, 0.6011, 0.3078, 0.6011, 0.3113, 0.6128, 0.8125, 0.625, 0.8438, 0.625, 0.8438, 0.625, 0.8125, 0.625, 0.9688, 0.625, 1.0, 0.625, 1.0, 0.625, 0.9688, 0.625, 0.2153, 0.573, 0.2058, 0.5808, 0.2058, 0.5808, 0.2153, 0.573, 0.375, 0.5, 0.375, 0.6511, 0.375, 0.5158, 0.375, 0.5, 0.198, 0.5903, 0.1922, 0.6011, 0.1922, 0.6011, 0.198, 0.5903, 0.2812, 0.625, 0.3125, 0.625, 0.3125, 0.625, 0.2812, 0.625, 0.2378, 0.5637, 0.2261, 0.5672, 0.2261, 0.5672, 0.2378, 0.5637, 0.1887, 0.6128, 0.1875, 0.625, 0.1875, 0.625, 0.1887, 0.6128, 0.2942, 0.5808, 0.2847, 0.573, 0.2847, 0.573, 0.2942, 0.5808, 0.1922, 0.6011, 0.1887, 0.6128, 0.1887, 0.6128, 0.1922, 0.6011, 0.375, 0.25, 0.375, 0.5, 0.375, 0.5, 0.375, 0.25, 0.25, 0.5625, 0.2378, 0.5637, 0.2378, 0.5637, 0.25, 0.5625, 0.6875, 0.625, 0.7188, 0.625, 0.7188, 0.625, 0.6875, 0.625, 0.3125, 0.625, 0.3113, 0.6128, 0.3113, 0.6128, 0.3125, 0.625, 0.9375, 0.625, 0.9688, 0.625, 0.9688, 0.625, 0.9375, 0.625, 0.3125, 0.625, 0.3188, 0.625, 0.3125, 0.625, 0.0, 0.0, 0.0, 0.0, 0.0, 0.0, 0.0, 0.0, 0.0, 0.0, 0.0, 0.0, 0.0, 0.0, 0.0, 0.0, 0.0, 0.0, 0.0, 0.0, 0.0, 0.0, 0.0, 0.0, 0.0, 0.0, 0.0, 0.0, 0.0, 0.0, 0.0, 0.0, 0.0, 0.0, 0.0, 0.0, 0.0, 0.0, 0.0, 0.0, 0.0, 0.0, 0.0, 0.0, 0.0, 0.0, 0.0, 0.0, 0.0, 0.0, 0.0, 0.0, 0.0, 0.0, 0.0, 0.0, 0.0, 0.0, 0.0, 0.0, 0.0, 0.0, 0.0, 0.0, 0.0, 0.0, 0.0, 0.0, 0.0, 0.0, 0.0, 0.0, 0.0, 0.0, 0.0, 0.0, 0.0, 0.0, 0.0, 0.0, 0.0, 0.0, 0.0, 0.0, 0.0, 0.0, 0.0, 0.0, 0.0, 0.0, 0.0, 0.0, 0.0, 0.0, 0.0, 0.0, 0.0, 0.0, 0.0, 0.0, 0.0, 0.0, 0.0, 0.0, 0.0, 0.0, 0.0, 0.0, 0.0, 0.0, 0.0, 0.0, 0.0, 0.0, 0.0, 0.0, 0.0, 0.0, 0.0, 0.0, 0.0, 0.0, 0.0, 0.0, 0.0, 0.0, 0.0, 0.0, 0.0, 0.0, 0.0, 0.0, 0.0, 0.0, 0.0, 0.0, 0.0, 0.0, 0.0, 0.0, 0.0, 0.0, 0.0, 0.0, 0.0, 0.0, 0.0, 0.0, 0.0, 0.0, 0.0, 0.0, 0.0, 0.0, 0.0, 0.0, 0.0, 0.0, 0.0, 0.0, 0.0, 0.0, 0.0, 0.0, 0.0, 0.0, 0.0, 0.0, 0.0, 0.0, 0.0, 0.0, 0.0, 0.0, 0.0, 0.0, 0.0, 0.0, 0.0, 0.0, 0.0, 0.0, 0.0, 0.0, 0.0, 0.0, 0.0, 0.0, 0.0, 0.0, 0.0, 0.0, 0.0, 0.0, 0.0, 0.0, 0.0, 0.0, 0.0, 0.0, 0.0, 0.0, 0.0, 0.0, 0.375, 0.09889, 0.4359, 0.0, 0.625, 0.0, 0.625, 0.25, 0.375, 0.25, 0.3078, 0.75, 0.1523, 0.1828, 0.625, 0.75, 0.875, 0.75, 0.0, 0.0, 0.0, 0.0, 0.0, 0.0, 0.0, 0.0, 0.0, 0.0, 0.0, 0.0, 0.0, 0.0, 0.0, 0.0, 0.0, 0.0, 0.0, 0.0, 0.0, 0.0, 0.0, 0.0, 0.0, 0.0, 0.0, 0.0, 0.0, 0.0, 0.0, 0.0, 0.0, 0.0, 0.0, 0.0, 0.0, 0.0, 0.0, 0.0, 0.0, 0.0, 0.0, 0.0, 0.0, 0.0, 0.0, 0.0, 0.0, 0.0, 0.0, 0.0, 0.0, 0.0, 0.0, 0.0, 0.0, 0.0, 0.0, 0.0, 0.0, 0.0, 0.0, 0.0, 0.0, 0.0, 0.0, 0.0, 0.0, 0.0, 0.0, 0.0, 0.0, 0.0, 0.0, 0.0, 0.0, 0.0, 0.0, 0.0, 0.0, 0.0, 0.0, 0.0, 0.0, 0.0, 0.0, 0.0, 0.375, 0.2342, 0.375, 0.09889, 0.375, 0.25, 0.375, 0.25, 0.6875, 0.625, 0.6812, 0.625, 0.6875, 0.625, 0.0, 0.0, 0.0, 0.0, 0.0, 0.0, 0.0, 0.0, 0.375, 0.25, 0.375, 0.5, 0.625, 0.5, 0.625, 0.25, 0.625, 0.5, 0.375, 0.5, 0.375, 0.6511, 0.4359, 0.75, 0.625, 0.75, 0.1875, 0.6623, 0.2188, 0.6623, 0.2188, 0.875, 0.1875, 0.875, 0.0, 0.0, 0.0, 0.0, 0.0, 0.0, 0.6875, 0.6623, 0.7188, 0.6623, 0.7188, 0.875, 0.6875, 0.875, 0.6563, 0.6623, 0.6875, 0.6623, 0.6875, 0.875, 0.6562, 0.875, 0.75, 0.6623, 0.7812, 0.6623, 0.7812, 0.875, 0.75, 0.875, 0.8438, 0.6623, 0.875, 0.6623, 0.875, 0.875, 0.8438, 0.875, 0.3125, 0.6623, 0.3438, 0.6623, 0.3438, 0.875, 0.3125, 0.875, 0.09375, 0.6623, 0.125, 0.6623, 0.125, 0.875, 0.09375, 0.875, 0.875, 0.6623, 0.9062, 0.6623, 0.9062, 0.875, 0.875, 0.875, 0.7812, 0.6623, 0.8125, 0.6623, 0.8125, 0.875, 0.7812, 0.875, 0.0, 0.6623, 0.03125, 0.6623, 0.03125, 0.875, 0.0, 0.875, 0.4062, 0.6623, 0.4375, 0.6623, 0.4375, 0.875, 0.4062, 0.875, 0.375, 0.6623, 0.4062, 0.6623, 0.4062, 0.875, 0.375, 0.875, 0.5625, 0.6623, 0.5938, 0.6623, 0.5938, 0.875, 0.5625, 0.875, 0.4375, 0.6623, 0.4688, 0.6623, 0.4688, 0.875, 0.4375, 0.875, 0.9375, 0.6623, 0.9688, 0.6623, 0.9688, 0.875, 0.9375, 0.875, 0.5312, 0.6623, 0.5625, 0.6623, 0.5625, 0.875, 0.5312, 0.875, 0.4688, 0.6623, 0.5, 0.6623, 0.5, 0.875, 0.4688, 0.875, 0.125, 0.6623, 0.1562, 0.6623, 0.1562, 0.875, 0.125, 0.875, 0.5938, 0.6623, 0.625, 0.6623, 0.625, 0.875, 0.5938, 0.875, 0.7188, 0.6623, 0.75, 0.6623, 0.75, 0.875, 0.7188, 0.875, 0.2812, 0.6623, 0.3125, 0.6623, 0.3125, 0.875, 0.2812, 0.875, 0.2188, 0.6623, 0.25, 0.6623, 0.25, 0.875, 0.2188, 0.875, 0.5, 0.6623, 0.5312, 0.6623, 0.5312, 0.875, 0.5, 0.875, 0.0625, 0.6623, 0.09375, 0.6623, 0.09375, 0.875, 0.0625, 0.875, 0.625, 0.6623, 0.6562, 0.6623, 0.6562, 0.875, 0.625, 0.875, 0.25, 0.6623, 0.2812, 0.6623, 0.2812, 0.875, 0.25, 0.875, 0.03125, 0.6623, 0.0625, 0.6623, 0.0625, 0.875, 0.03125, 0.875, 0.9688, 0.6623, 1.0, 0.6623, 1.0, 0.875, 0.9688, 0.875, 0.8125, 0.6623, 0.8438, 0.6623, 0.8438, 0.875, 0.8125, 0.875, 0.3438, 0.6623, 0.375, 0.6623, 0.375, 0.875, 0.3438, 0.875, 0.9062, 0.6623, 0.9375, 0.6623, 0.9375, 0.875, 0.9062, 0.875, 0.0, 0.0, 0.0, 0.0, 0.0, 0.0, 0.1922, 0.6011, 0.2269, 0.6154, 0.2292, 0.6111, 0.198, 0.5903, 0.2739, 0.5672, 0.2596, 0.6019, 0.2639, 0.6042, 0.2847, 0.573, 0.9375, 0.6623, 0.9375, 0.625, 0.9688, 0.625, 0.9688, 0.6623, 0.1887, 0.6128, 0.2255, 0.6201, 0.2269, 0.6154, 0.1922, 0.6011, 0.9688, 0.6623, 0.9688, 0.625, 1.0, 0.625, 1.0, 0.6623, 0.2942, 0.5808, 0.2677, 0.6073, 0.2708, 0.6111, 0.302, 0.5903, 0.5625, 0.6623, 0.5625, 0.6352, 0.5938, 0.6336, 0.5938, 0.6623, 0.5312, 0.6623, 0.5312, 0.6362, 0.5625, 0.6352, 0.5625, 0.6623, 0.25, 0.6623, 0.25, 0.625, 0.2812, 0.625, 0.2812, 0.6623, 0.0625, 0.6623, 0.0625, 0.625, 0.09375, 0.625, 0.09375, 0.6623, 0.4062, 0.6623, 0.4062, 0.6336, 0.4375, 0.6352, 0.4375, 0.6623, 0.1875, 0.625, 0.225, 0.625, 0.2255, 0.6201, 0.1887, 0.6128, 0.7188, 0.6623, 0.7188, 0.625, 0.75, 0.625, 0.75, 0.6623, 0.5938, 0.6623, 0.5938, 0.6336, 0.625, 0.6313, 0.625, 0.6623, 0.6875, 0.6623, 0.6875, 0.625, 0.7188, 0.625, 0.7188, 0.6623, 0.625, 0.6623, 0.625, 0.6313, 0.6562, 0.6282, 0.6562, 0.6623, 0.2058, 0.5808, 0.2323, 0.6073, 0.2361, 0.6042, 0.2153, 0.573, 0.5, 0.6623, 0.5, 0.6365, 0.5312, 0.6362, 0.5312, 0.6623, 0.125, 0.6623, 0.125, 0.625, 0.1562, 0.625, 0.1562, 0.6623, 0.3113, 0.6128, 0.2745, 0.6201, 0.275, 0.625, 0.3125, 0.625, 0.2847, 0.573, 0.2639, 0.6042, 0.2677, 0.6073, 0.2942, 0.5808, 0.8125, 0.6623, 0.8125, 0.625, 0.8438, 0.625, 0.8438, 0.6623, 0.3078, 0.6011, 0.2731, 0.6154, 0.2745, 0.6201, 0.3113, 0.6128, 0.3125, 0.6623, 0.3125, 0.625, 0.3188, 0.625, 0.3438, 0.6282, 0.3438, 0.6623, 0.3438, 0.6623, 0.3438, 0.6282, 0.375, 0.6313, 0.375, 0.6623, 0.2812, 0.6623, 0.2812, 0.625, 0.3125, 0.625, 0.3125, 0.6623, 0.375, 0.6623, 0.375, 0.6313, 0.4062, 0.6336, 0.4062, 0.6623, 0.4688, 0.6623, 0.4688, 0.6362, 0.5, 0.6365, 0.5, 0.6623, 0.4375, 0.6623, 0.4375, 0.6352, 0.4688, 0.6362, 0.4688, 0.6623, 0.6563, 0.6623, 0.6562, 0.6282, 0.6812, 0.625, 0.6875, 0.625, 0.6875, 0.6623, 0.2378, 0.5637, 0.2451, 0.6005, 0.25, 0.6, 0.25, 0.5625, 0.2261, 0.5672, 0.2404, 0.6019, 0.2451, 0.6005, 0.2378, 0.5637, 0.1562, 0.6623, 0.1875, 0.6623, 0.1875, 0.875, 0.1562, 0.875, 0.125, 0.625, 0.125, 0.625, 0.1562, 0.625, 0.1562, 0.625, 0.0625, 0.625, 0.0625, 0.625, 0.09375, 0.625, 0.09375, 0.625, 0.2847, 0.573, 0.2847, 0.573, 0.2739, 0.5672, 0.2739, 0.5672, 0.7188, 0.625, 0.7188, 0.625, 0.75, 0.625, 0.75, 0.625, 0.302, 0.5903, 0.302, 0.5903, 0.2942, 0.5808, 0.2942, 0.5808, 0.25, 0.625, 0.25, 0.625, 0.2812, 0.625, 0.2812, 0.625, 0.3113, 0.6128, 0.3113, 0.6128, 0.3078, 0.6011, 0.3078, 0.6011, 0.8125, 0.625, 0.8125, 0.625, 0.8438, 0.625, 0.8438, 0.625, 0.9688, 0.625, 0.9688, 0.625, 1.0, 0.625, 1.0, 0.625, 0.2153, 0.573, 0.2153, 0.573, 0.2058, 0.5808, 0.2058, 0.5808, 0.375, 0.5, 0.375, 0.5, 0.375, 0.5158, 0.375, 0.6511, 0.198, 0.5903, 0.198, 0.5903, 0.1922, 0.6011, 0.1922, 0.6011, 0.2812, 0.625, 0.2812, 0.625, 0.3125, 0.625, 0.3125, 0.625, 0.2378, 0.5637, 0.2378, 0.5637, 0.2261, 0.5672, 0.2261, 0.5672, 0.1887, 0.6128, 0.1887, 0.6128, 0.1875, 0.625, 0.1875, 0.625, 0.2942, 0.5808, 0.2942, 0.5808, 0.2847, 0.573, 0.2847, 0.573, 0.1922, 0.6011, 0.1922, 0.6011, 0.1887, 0.6128, 0.1887, 0.6128, 0.375, 0.25, 0.375, 0.25, 0.375, 0.5, 0.375, 0.5, 0.25, 0.5625, 0.25, 0.5625, 0.2378, 0.5637, 0.2378, 0.5637, 0.6875, 0.625, 0.6875, 0.625, 0.7188, 0.625, 0.7188, 0.625, 0.3125, 0.625, 0.3125, 0.625, 0.3113, 0.6128, 0.3113, 0.6128, 0.9375, 0.625, 0.9375, 0.625, 0.9688, 0.625, 0.9688, 0.625, 0.3125, 0.625, 0.3125, 0.625, 0.3188, 0.625, 0.0, 0.0, 0.0, 0.0, 0.0, 0.0, 0.0, 0.0, 0.0, 0.0, 0.0, 0.0, 0.0, 0.0, 0.0, 0.0, 0.0, 0.0, 0.0, 0.0, 0.0, 0.0, 0.0, 0.0, 0.0, 0.0, 0.0, 0.0, 0.0, 0.0, 0.0, 0.0, 0.0, 0.0, 0.0, 0.0, 0.0, 0.0, 0.0, 0.0, 0.0, 0.0, 0.0, 0.0, 0.0, 0.0, 0.0, 0.0, 0.0, 0.0, 0.0, 0.0, 0.0, 0.0, 0.0, 0.0, 0.0, 0.0, 0.0, 0.0, 0.0, 0.0, 0.0, 0.0, 0.0, 0.0, 0.0, 0.0, 0.0, 0.0, 0.0, 0.0, 0.0, 0.0, 0.0, 0.0, 0.0, 0.0, 0.0, 0.0, 0.0, 0.0, 0.0, 0.0, 0.0, 0.0, 0.0, 0.0, 0.0, 0.0, 0.0, 0.0, 0.0, 0.0, 0.0, 0.0, 0.0, 0.0, 0.0, 0.0, 0.0, 0.0, 0.0, 0.0, 0.0, 0.0, 0.0, 0.0, 0.0, 0.0, 0.0, 0.0, 0.0, 0.0, 0.0, 0.0, 0.0, 0.0, 0.0, 0.0, 0.0, 0.0, 0.0, 0.0, 0.0, 0.0, 0.0, 0.0, 0.0, 0.0, 0.0, 0.0, 0.0, 0.0, 0.0, 0.0, 0.0, 0.0, 0.0, 0.0, 0.0, 0.0, 0.0, 0.0, 0.0, 0.0, 0.0, 0.0, 0.0, 0.0, 0.0, 0.0, 0.0, 0.0, 0.0, 0.0, 0.0, 0.0, 0.0, 0.0, 0.0, 0.0, 0.0, 0.0, 0.0, 0.0, 0.0, 0.0, 0.0, 0.0, 0.0, 0.0, 0.0, 0.0, 0.0, 0.0, 0.0, 0.0, 0.0, 0.0, 0.0, 0.0, 0.0, 0.0, 0.0, 0.0, 0.0, 0.0, 0.0, 0.0, 0.0, 0.0, 0.0, 0.0, 0.0, 0.0, 0.0, 0.0, 0.0, 0.0, 0.0, 0.0, 0.0, 0.0, 0.375, 0.09889, 0.375, 0.25, 0.625, 0.25, 0.625, 0.0, 0.4359, 0.0, 0.3078, 0.75, 0.875, 0.75, 0.625, 0.75, 0.1523, 0.1828, 0.0, 0.0, 0.0, 0.0, 0.0, 0.0, 0.0, 0.0, 0.0, 0.0, 0.0, 0.0, 0.0, 0.0, 0.0, 0.0, 0.0, 0.0, 0.0, 0.0, 0.0, 0.0, 0.0, 0.0, 0.0, 0.0, 0.0, 0.0, 0.0, 0.0, 0.0, 0.0, 0.0, 0.0, 0.0, 0.0, 0.0, 0.0, 0.0, 0.0, 0.0, 0.0, 0.0, 0.0, 0.0, 0.0, 0.0, 0.0, 0.0, 0.0, 0.0, 0.0, 0.0, 0.0, 0.0, 0.0, 0.0, 0.0, 0.0, 0.0, 0.0, 0.0, 0.0, 0.0, 0.0, 0.0, 0.0, 0.0, 0.0, 0.0, 0.0, 0.0, 0.0, 0.0, 0.0, 0.0, 0.0, 0.0, 0.0, 0.0, 0.0, 0.0, 0.0, 0.0, 0.0, 0.0, 0.0, 0.0, 0.375, 0.2342, 0.375, 0.25, 0.375, 0.25, 0.375, 0.09889, 0.6875, 0.625, 0.6875, 0.625, 0.6812, 0.625, 0.0, 0.0, 0.0, 0.0, 0.0, 0.0, 0.0, 0.0, 0.375, 0.25, 0.375, 0.5, 0.625, 0.5, 0.625, 0.25, 0.625, 0.5, 0.375, 0.5, 0.375, 0.6511, 0.4359, 0.75, 0.625, 0.75, 0.1875, 0.6623, 0.2188, 0.6623, 0.2188, 0.875, 0.1875, 0.875, 0.0, 0.0, 0.0, 0.0, 0.0, 0.0, 0.6875, 0.6623, 0.7188, 0.6623, 0.7188, 0.875, 0.6875, 0.875, 0.6563, 0.6623, 0.6875, 0.6623, 0.6875, 0.875, 0.6562, 0.875, 0.75, 0.6623, 0.7812, 0.6623, 0.7812, 0.875, 0.75, 0.875, 0.8438, 0.6623, 0.875, 0.6623, 0.875, 0.875, 0.8438, 0.875, 0.3125, 0.6623, 0.3438, 0.6623, 0.3438, 0.875, 0.3125, 0.875, 0.09375, 0.6623, 0.125, 0.6623, 0.125, 0.875, 0.09375, 0.875, 0.875, 0.6623, 0.9062, 0.6623, 0.9062, 0.875, 0.875, 0.875, 0.7812, 0.6623, 0.8125, 0.6623, 0.8125, 0.875, 0.7812, 0.875, 0.0, 0.6623, 0.03125, 0.6623, 0.03125, 0.875, 0.0, 0.875, 0.4062, 0.6623, 0.4375, 0.6623, 0.4375, 0.875, 0.4062, 0.875, 0.375, 0.6623, 0.4062, 0.6623, 0.4062, 0.875, 0.375, 0.875, 0.5625, 0.6623, 0.5938, 0.6623, 0.5938, 0.875, 0.5625, 0.875, 0.4375, 0.6623, 0.4688, 0.6623, 0.4688, 0.875, 0.4375, 0.875, 0.9375, 0.6623, 0.9688, 0.6623, 0.9688, 0.875, 0.9375, 0.875, 0.5312, 0.6623, 0.5625, 0.6623, 0.5625, 0.875, 0.5312, 0.875, 0.4688, 0.6623, 0.5, 0.6623, 0.5, 0.875, 0.4688, 0.875, 0.125, 0.6623, 0.1562, 0.6623, 0.1562, 0.875, 0.125, 0.875, 0.5938, 0.6623, 0.625, 0.6623, 0.625, 0.875, 0.5938, 0.875, 0.7188, 0.6623, 0.75, 0.6623, 0.75, 0.875, 0.7188, 0.875, 0.2812, 0.6623, 0.3125, 0.6623, 0.3125, 0.875, 0.2812, 0.875, 0.2188, 0.6623, 0.25, 0.6623, 0.25, 0.875, 0.2188, 0.875, 0.5, 0.6623, 0.5312, 0.6623, 0.5312, 0.875, 0.5, 0.875, 0.0625, 0.6623, 0.09375, 0.6623, 0.09375, 0.875, 0.0625, 0.875, 0.625, 0.6623, 0.6562, 0.6623, 0.6562, 0.875, 0.625, 0.875, 0.25, 0.6623, 0.2812, 0.6623, 0.2812, 0.875, 0.25, 0.875, 0.03125, 0.6623, 0.0625, 0.6623, 0.0625, 0.875, 0.03125, 0.875, 0.9688, 0.6623, 1.0, 0.6623, 1.0, 0.875, 0.9688, 0.875, 0.8125, 0.6623, 0.8438, 0.6623, 0.8438, 0.875, 0.8125, 0.875, 0.3438, 0.6623, 0.375, 0.6623, 0.375, 0.875, 0.3438, 0.875, 0.9062, 0.6623, 0.9375, 0.6623, 0.9375, 0.875, 0.9062, 0.875, 0.0, 0.0, 0.0, 0.0, 0.0, 0.0, 0.1922, 0.6011, 0.2269, 0.6154, 0.2292, 0.6111, 0.198, 0.5903, 0.2739, 0.5672, 0.2596, 0.6019, 0.2639, 0.6042, 0.2847, 0.573, 0.9375, 0.6623, 0.9375, 0.625, 0.9688, 0.625, 0.9688, 0.6623, 0.1887, 0.6128, 0.2255, 0.6201, 0.2269, 0.6154, 0.1922, 0.6011, 0.9688, 0.6623, 0.9688, 0.625, 1.0, 0.625, 1.0, 0.6623, 0.2942, 0.5808, 0.2677, 0.6073, 0.2708, 0.6111, 0.302, 0.5903, 0.5625, 0.6623, 0.5625, 0.6352, 0.5938, 0.6336, 0.5938, 0.6623, 0.5312, 0.6623, 0.5312, 0.6362, 0.5625, 0.6352, 0.5625, 0.6623, 0.25, 0.6623, 0.25, 0.625, 0.2812, 0.625, 0.2812, 0.6623, 0.0625, 0.6623, 0.0625, 0.625, 0.09375, 0.625, 0.09375, 0.6623, 0.4062, 0.6623, 0.4062, 0.6336, 0.4375, 0.6352, 0.4375, 0.6623, 0.1875, 0.625, 0.225, 0.625, 0.2255, 0.6201, 0.1887, 0.6128, 0.7188, 0.6623, 0.7188, 0.625, 0.75, 0.625, 0.75, 0.6623, 0.5938, 0.6623, 0.5938, 0.6336, 0.625, 0.6313, 0.625, 0.6623, 0.6875, 0.6623, 0.6875, 0.625, 0.7188, 0.625, 0.7188, 0.6623, 0.625, 0.6623, 0.625, 0.6313, 0.6562, 0.6282, 0.6562, 0.6623, 0.2058, 0.5808, 0.2323, 0.6073, 0.2361, 0.6042, 0.2153, 0.573, 0.5, 0.6623, 0.5, 0.6365, 0.5312, 0.6362, 0.5312, 0.6623, 0.125, 0.6623, 0.125, 0.625, 0.1562, 0.625, 0.1562, 0.6623, 0.3113, 0.6128, 0.2745, 0.6201, 0.275, 0.625, 0.3125, 0.625, 0.2847, 0.573, 0.2639, 0.6042, 0.2677, 0.6073, 0.2942, 0.5808, 0.8125, 0.6623, 0.8125, 0.625, 0.8438, 0.625, 0.8438, 0.6623, 0.3078, 0.6011, 0.2731, 0.6154, 0.2745, 0.6201, 0.3113, 0.6128, 0.3125, 0.6623, 0.3125, 0.625, 0.3188, 0.625, 0.3438, 0.6282, 0.3438, 0.6623, 0.3438, 0.6623, 0.3438, 0.6282, 0.375, 0.6313, 0.375, 0.6623, 0.2812, 0.6623, 0.2812, 0.625, 0.3125, 0.625, 0.3125, 0.6623, 0.375, 0.6623, 0.375, 0.6313, 0.4062, 0.6336, 0.4062, 0.6623, 0.4688, 0.6623, 0.4688, 0.6362, 0.5, 0.6365, 0.5, 0.6623, 0.4375, 0.6623, 0.4375, 0.6352, 0.4688, 0.6362, 0.4688, 0.6623, 0.6563, 0.6623, 0.6562, 0.6282, 0.6812, 0.625, 0.6875, 0.625, 0.6875, 0.6623, 0.2378, 0.5637, 0.2451, 0.6005, 0.25, 0.6, 0.25, 0.5625, 0.2261, 0.5672, 0.2404, 0.6019, 0.2451, 0.6005, 0.2378, 0.5637, 0.1562, 0.6623, 0.1875, 0.6623, 0.1875, 0.875, 0.1562, 0.875, 0.125, 0.625, 0.125, 0.625, 0.1562, 0.625, 0.1562, 0.625, 0.0625, 0.625, 0.0625, 0.625, 0.09375, 0.625, 0.09375, 0.625, 0.2847, 0.573, 0.2847, 0.573, 0.2739, 0.5672, 0.2739, 0.5672, 0.7188, 0.625, 0.7188, 0.625, 0.75, 0.625, 0.75, 0.625, 0.302, 0.5903, 0.302, 0.5903, 0.2942, 0.5808, 0.2942, 0.5808, 0.25, 0.625, 0.25, 0.625, 0.2812, 0.625, 0.2812, 0.625, 0.3113, 0.6128, 0.3113, 0.6128, 0.3078, 0.6011, 0.3078, 0.6011, 0.8125, 0.625, 0.8125, 0.625, 0.8438, 0.625, 0.8438, 0.625, 0.9688, 0.625, 0.9688, 0.625, 1.0, 0.625, 1.0, 0.625, 0.2153, 0.573, 0.2153, 0.573, 0.2058, 0.5808, 0.2058, 0.5808, 0.375, 0.5, 0.375, 0.5, 0.375, 0.5158, 0.375, 0.6511, 0.198, 0.5903, 0.198, 0.5903, 0.1922, 0.6011, 0.1922, 0.6011, 0.2812, 0.625, 0.2812, 0.625, 0.3125, 0.625, 0.3125, 0.625, 0.2378, 0.5637, 0.2378, 0.5637, 0.2261, 0.5672, 0.2261, 0.5672, 0.1887, 0.6128, 0.1887, 0.6128, 0.1875, 0.625, 0.1875, 0.625, 0.2942, 0.5808, 0.2942, 0.5808, 0.2847, 0.573, 0.2847, 0.573, 0.1922, 0.6011, 0.1922, 0.6011, 0.1887, 0.6128, 0.1887, 0.6128, 0.375, 0.25, 0.375, 0.25, 0.375, 0.5, 0.375, 0.5, 0.25, 0.5625, 0.25, 0.5625, 0.2378, 0.5637, 0.2378, 0.5637, 0.6875, 0.625, 0.6875, 0.625, 0.7188, 0.625, 0.7188, 0.625, 0.3125, 0.625, 0.3125, 0.625, 0.3113, 0.6128, 0.3113, 0.6128, 0.9375, 0.625, 0.9375, 0.625, 0.9688, 0.625, 0.9688, 0.625, 0.3125, 0.625, 0.3125, 0.625, 0.3188, 0.625, 0.0, 0.0, 0.0, 0.0, 0.0, 0.0, 0.0, 0.0, 0.0, 0.0, 0.0, 0.0, 0.0, 0.0, 0.0, 0.0, 0.0, 0.0, 0.0, 0.0, 0.0, 0.0, 0.0, 0.0, 0.0, 0.0, 0.0, 0.0, 0.0, 0.0, 0.0, 0.0, 0.0, 0.0, 0.0, 0.0, 0.0, 0.0, 0.0, 0.0, 0.0, 0.0, 0.0, 0.0, 0.0, 0.0, 0.0, 0.0, 0.0, 0.0, 0.0, 0.0, 0.0, 0.0, 0.0, 0.0, 0.0, 0.0, 0.0, 0.0, 0.0, 0.0, 0.0, 0.0, 0.0, 0.0, 0.0, 0.0, 0.0, 0.0, 0.0, 0.0, 0.0, 0.0, 0.0, 0.0, 0.0, 0.0, 0.0, 0.0, 0.0, 0.0, 0.0, 0.0, 0.0, 0.0, 0.0, 0.0, 0.0, 0.0, 0.0, 0.0, 0.0, 0.0, 0.0, 0.0, 0.0, 0.0, 0.0, 0.0, 0.0, 0.0, 0.0, 0.0, 0.0, 0.0, 0.0, 0.0, 0.0, 0.0, 0.0, 0.0, 0.0, 0.0, 0.0, 0.0, 0.0, 0.0, 0.0, 0.0, 0.0, 0.0, 0.0, 0.0, 0.0, 0.0, 0.0, 0.0, 0.0, 0.0, 0.0, 0.0, 0.0, 0.0, 0.0, 0.0, 0.0, 0.0, 0.0, 0.0, 0.0, 0.0, 0.0, 0.0, 0.0, 0.0, 0.0, 0.0, 0.0, 0.0, 0.0, 0.0, 0.0, 0.0, 0.0, 0.0, 0.0, 0.0, 0.0, 0.0, 0.0, 0.0, 0.0, 0.0, 0.0, 0.0, 0.0, 0.0, 0.0, 0.0, 0.0, 0.0, 0.0, 0.0, 0.0, 0.0, 0.0, 0.0, 0.0, 0.0, 0.0, 0.0, 0.0, 0.0, 0.0, 0.0, 0.0, 0.0, 0.0, 0.0, 0.0, 0.0, 0.0, 0.0, 0.0, 0.0, 0.0, 0.0, 0.0, 0.0, 0.0, 0.0, 0.0, 0.0, 0.375, 0.09889, 0.375, 0.25, 0.625, 0.25, 0.625, 0.0, 0.4359, 0.0, 0.3078, 0.75, 0.875, 0.75, 0.625, 0.75, 0.1523, 0.1828, 0.0, 0.0, 0.0, 0.0, 0.0, 0.0, 0.0, 0.0, 0.0, 0.0, 0.0, 0.0, 0.0, 0.0, 0.0, 0.0, 0.0, 0.0, 0.0, 0.0, 0.0, 0.0, 0.0, 0.0, 0.0, 0.0, 0.0, 0.0, 0.0, 0.0, 0.0, 0.0, 0.0, 0.0, 0.0, 0.0, 0.0, 0.0, 0.0, 0.0, 0.0, 0.0, 0.0, 0.0, 0.0, 0.0, 0.0, 0.0, 0.0, 0.0, 0.0, 0.0, 0.0, 0.0, 0.0, 0.0, 0.0, 0.0, 0.0, 0.0, 0.0, 0.0, 0.0, 0.0, 0.0, 0.0, 0.0, 0.0, 0.0, 0.0, 0.0, 0.0, 0.0, 0.0, 0.0, 0.0, 0.0, 0.0, 0.0, 0.0, 0.0, 0.0, 0.0, 0.0, 0.0, 0.0, 0.0, 0.0, 0.375, 0.2342, 0.375, 0.25, 0.375, 0.25, 0.375, 0.09889, 0.6875, 0.625, 0.6875, 0.625, 0.6812, 0.625, 0.0, 0.0, 0.0, 0.0, 0.0, 0.0, 0.0, 0.0, 0.375, 0.25, 0.625, 0.25, 0.625, 0.5, 0.375, 0.5, 0.625, 0.5, 0.625, 0.75, 0.4359, 0.75, 0.375, 0.6511, 0.375, 0.5, 0.1875, 0.6623, 0.1875, 0.875, 0.2188, 0.875, 0.2188, 0.6623, 0.0, 0.0, 0.0, 0.0, 0.0, 0.0, 0.6875, 0.6623, 0.6875, 0.875, 0.7188, 0.875, 0.7188, 0.6623, 0.6563, 0.6623, 0.6562, 0.875, 0.6875, 0.875, 0.6875, 0.6623, 0.75, 0.6623, 0.75, 0.875, 0.7812, 0.875, 0.7812, 0.6623, 0.8438, 0.6623, 0.8438, 0.875, 0.875, 0.875, 0.875, 0.6623, 0.3125, 0.6623, 0.3125, 0.875, 0.3438, 0.875, 0.3438, 0.6623, 0.09375, 0.6623, 0.09375, 0.875, 0.125, 0.875, 0.125, 0.6623, 0.875, 0.6623, 0.875, 0.875, 0.9062, 0.875, 0.9062, 0.6623, 0.7812, 0.6623, 0.7812, 0.875, 0.8125, 0.875, 0.8125, 0.6623, 0.0, 0.6623, 0.0, 0.875, 0.03125, 0.875, 0.03125, 0.6623, 0.4062, 0.6623, 0.4062, 0.875, 0.4375, 0.875, 0.4375, 0.6623, 0.375, 0.6623, 0.375, 0.875, 0.4062, 0.875, 0.4062, 0.6623, 0.5625, 0.6623, 0.5625, 0.875, 0.5938, 0.875, 0.5938, 0.6623, 0.4375, 0.6623, 0.4375, 0.875, 0.4688, 0.875, 0.4688, 0.6623, 0.9375, 0.6623, 0.9375, 0.875, 0.9688, 0.875, 0.9688, 0.6623, 0.5312, 0.6623, 0.5312, 0.875, 0.5625, 0.875, 0.5625, 0.6623, 0.4688, 0.6623, 0.4688, 0.875, 0.5, 0.875, 0.5, 0.6623, 0.125, 0.6623, 0.125, 0.875, 0.1562, 0.875, 0.1562, 0.6623, 0.5938, 0.6623, 0.5938, 0.875, 0.625, 0.875, 0.625, 0.6623, 0.7188, 0.6623, 0.7188, 0.875, 0.75, 0.875, 0.75, 0.6623, 0.2812, 0.6623, 0.2812, 0.875, 0.3125, 0.875, 0.3125, 0.6623, 0.2188, 0.6623, 0.2188, 0.875, 0.25, 0.875, 0.25, 0.6623, 0.5, 0.6623, 0.5, 0.875, 0.5312, 0.875, 0.5312, 0.6623, 0.0625, 0.6623, 0.0625, 0.875, 0.09375, 0.875, 0.09375, 0.6623, 0.625, 0.6623, 0.625, 0.875, 0.6562, 0.875, 0.6562, 0.6623, 0.25, 0.6623, 0.25, 0.875, 0.2812, 0.875, 0.2812, 0.6623, 0.03125, 0.6623, 0.03125, 0.875, 0.0625, 0.875, 0.0625, 0.6623, 0.9688, 0.6623, 0.9688, 0.875, 1.0, 0.875, 1.0, 0.6623, 0.8125, 0.6623, 0.8125, 0.875, 0.8438, 0.875, 0.8438, 0.6623, 0.3438, 0.6623, 0.3438, 0.875, 0.375, 0.875, 0.375, 0.6623, 0.9062, 0.6623, 0.9062, 0.875, 0.9375, 0.875, 0.9375, 0.6623, 0.0, 0.0, 0.0, 0.0, 0.0, 0.0, 0.1922, 0.6011, 0.198, 0.5903, 0.2292, 0.6111, 0.2269, 0.6154, 0.2739, 0.5672, 0.2847, 0.573, 0.2639, 0.6042, 0.2596, 0.6019, 0.9375, 0.6623, 0.9688, 0.6623, 0.9688, 0.625, 0.9375, 0.625, 0.1887, 0.6128, 0.1922, 0.6011, 0.2269, 0.6154, 0.2255, 0.6201, 0.9688, 0.6623, 1.0, 0.6623, 1.0, 0.625, 0.9688, 0.625, 0.2942, 0.5808, 0.302, 0.5903, 0.2708, 0.6111, 0.2677, 0.6073, 0.5625, 0.6623, 0.5938, 0.6623, 0.5938, 0.6336, 0.5625, 0.6352, 0.5312, 0.6623, 0.5625, 0.6623, 0.5625, 0.6352, 0.5312, 0.6362, 0.25, 0.6623, 0.2812, 0.6623, 0.2812, 0.625, 0.25, 0.625, 0.0625, 0.6623, 0.09375, 0.6623, 0.09375, 0.625, 0.0625, 0.625, 0.4062, 0.6623, 0.4375, 0.6623, 0.4375, 0.6352, 0.4062, 0.6336, 0.1875, 0.625, 0.1887, 0.6128, 0.2255, 0.6201, 0.225, 0.625, 0.7188, 0.6623, 0.75, 0.6623, 0.75, 0.625, 0.7188, 0.625, 0.5938, 0.6623, 0.625, 0.6623, 0.625, 0.6313, 0.5938, 0.6336, 0.6875, 0.6623, 0.7188, 0.6623, 0.7188, 0.625, 0.6875, 0.625, 0.625, 0.6623, 0.6562, 0.6623, 0.6562, 0.6282, 0.625, 0.6313, 0.2058, 0.5808, 0.2153, 0.573, 0.2361, 0.6042, 0.2323, 0.6073, 0.5, 0.6623, 0.5312, 0.6623, 0.5312, 0.6362, 0.5, 0.6365, 0.125, 0.6623, 0.1562, 0.6623, 0.1562, 0.625, 0.125, 0.625, 0.3113, 0.6128, 0.3125, 0.625, 0.275, 0.625, 0.2745, 0.6201, 0.2847, 0.573, 0.2942, 0.5808, 0.2677, 0.6073, 0.2639, 0.6042, 0.8125, 0.6623, 0.8438, 0.6623, 0.8438, 0.625, 0.8125, 0.625, 0.3078, 0.6011, 0.3113, 0.6128, 0.2745, 0.6201, 0.2731, 0.6154, 0.3125, 0.6623, 0.3438, 0.6623, 0.3438, 0.6282, 0.3188, 0.625, 0.3125, 0.625, 0.3438, 0.6623, 0.375, 0.6623, 0.375, 0.6313, 0.3438, 0.6282, 0.2812, 0.6623, 0.3125, 0.6623, 0.3125, 0.625, 0.2812, 0.625, 0.375, 0.6623, 0.4062, 0.6623, 0.4062, 0.6336, 0.375, 0.6313, 0.4688, 0.6623, 0.5, 0.6623, 0.5, 0.6365, 0.4688, 0.6362, 0.4375, 0.6623, 0.4688, 0.6623, 0.4688, 0.6362, 0.4375, 0.6352, 0.6563, 0.6623, 0.6875, 0.6623, 0.6875, 0.625, 0.6812, 0.625, 0.6562, 0.6282, 0.2378, 0.5637, 0.25, 0.5625, 0.25, 0.6, 0.2451, 0.6005, 0.2261, 0.5672, 0.2378, 0.5637, 0.2451, 0.6005, 0.2404, 0.6019, 0.1562, 0.6623, 0.1562, 0.875, 0.1875, 0.875, 0.1875, 0.6623, 0.125, 0.625, 0.1562, 0.625, 0.1562, 0.625, 0.125, 0.625, 0.0625, 0.625, 0.09375, 0.625, 0.09375, 0.625, 0.0625, 0.625, 0.2847, 0.573, 0.2739, 0.5672, 0.2739, 0.5672, 0.2847, 0.573, 0.7188, 0.625, 0.75, 0.625, 0.75, 0.625, 0.7188, 0.625, 0.302, 0.5903, 0.2942, 0.5808, 0.2942, 0.5808, 0.302, 0.5903, 0.25, 0.625, 0.2812, 0.625, 0.2812, 0.625, 0.25, 0.625, 0.3113, 0.6128, 0.3078, 0.6011, 0.3078, 0.6011, 0.3113, 0.6128, 0.8125, 0.625, 0.8438, 0.625, 0.8438, 0.625, 0.8125, 0.625, 0.9688, 0.625, 1.0, 0.625, 1.0, 0.625, 0.9688, 0.625, 0.2153, 0.573, 0.2058, 0.5808, 0.2058, 0.5808, 0.2153, 0.573, 0.375, 0.5, 0.375, 0.6511, 0.375, 0.5158, 0.375, 0.5, 0.198, 0.5903, 0.1922, 0.6011, 0.1922, 0.6011, 0.198, 0.5903, 0.2812, 0.625, 0.3125, 0.625, 0.3125, 0.625, 0.2812, 0.625, 0.2378, 0.5637, 0.2261, 0.5672, 0.2261, 0.5672, 0.2378, 0.5637, 0.1887, 0.6128, 0.1875, 0.625, 0.1875, 0.625, 0.1887, 0.6128, 0.2942, 0.5808, 0.2847, 0.573, 0.2847, 0.573, 0.2942, 0.5808, 0.1922, 0.6011, 0.1887, 0.6128, 0.1887, 0.6128, 0.1922, 0.6011, 0.375, 0.25, 0.375, 0.5, 0.375, 0.5, 0.375, 0.25, 0.25, 0.5625, 0.2378, 0.5637, 0.2378, 0.5637, 0.25, 0.5625, 0.6875, 0.625, 0.7188, 0.625, 0.7188, 0.625, 0.6875, 0.625, 0.3125, 0.625, 0.3113, 0.6128, 0.3113, 0.6128, 0.3125, 0.625, 0.9375, 0.625, 0.9688, 0.625, 0.9688, 0.625, 0.9375, 0.625, 0.3125, 0.625, 0.3188, 0.625, 0.3125, 0.625, 0.0, 0.0, 0.0, 0.0, 0.0, 0.0, 0.0, 0.0, 0.0, 0.0, 0.0, 0.0, 0.0, 0.0, 0.0, 0.0, 0.0, 0.0, 0.0, 0.0, 0.0, 0.0, 0.0, 0.0, 0.0, 0.0, 0.0, 0.0, 0.0, 0.0, 0.0, 0.0, 0.0, 0.0, 0.0, 0.0, 0.0, 0.0, 0.0, 0.0, 0.0, 0.0, 0.0, 0.0, 0.0, 0.0, 0.0, 0.0, 0.0, 0.0, 0.0, 0.0, 0.0, 0.0, 0.0, 0.0, 0.0, 0.0, 0.0, 0.0, 0.0, 0.0, 0.0, 0.0, 0.0, 0.0, 0.0, 0.0, 0.0, 0.0, 0.0, 0.0, 0.0, 0.0, 0.0, 0.0, 0.0, 0.0, 0.0, 0.0, 0.0, 0.0, 0.0, 0.0, 0.0, 0.0, 0.0, 0.0, 0.0, 0.0, 0.0, 0.0, 0.0, 0.0, 0.0, 0.0, 0.0, 0.0, 0.0, 0.0, 0.0, 0.0, 0.0, 0.0, 0.0, 0.0, 0.0, 0.0, 0.0, 0.0, 0.0, 0.0, 0.0, 0.0, 0.0, 0.0, 0.0, 0.0, 0.0, 0.0, 0.0, 0.0, 0.0, 0.0, 0.0, 0.0, 0.0, 0.0, 0.0, 0.0, 0.0, 0.0, 0.0, 0.0, 0.0, 0.0, 0.0, 0.0, 0.0, 0.0, 0.0, 0.0, 0.0, 0.0, 0.0, 0.0, 0.0, 0.0, 0.0, 0.0, 0.0, 0.0, 0.0, 0.0, 0.0, 0.0, 0.0, 0.0, 0.0, 0.0, 0.0, 0.0, 0.0, 0.0, 0.0, 0.0, 0.0, 0.0, 0.0, 0.0, 0.0, 0.0, 0.0, 0.0, 0.0, 0.0, 0.0, 0.0, 0.0, 0.0, 0.0, 0.0, 0.0, 0.0, 0.0, 0.0, 0.0, 0.0, 0.0, 0.0, 0.0, 0.0, 0.0, 0.0, 0.0, 0.0, 0.0, 0.0, 0.0, 0.0, 0.0, 0.0, 0.0, 0.0, 0.375, 0.09889, 0.4359, 0.0, 0.625, 0.0, 0.625, 0.25, 0.375, 0.25, 0.3078, 0.75, 0.1523, 0.1828, 0.625, 0.75, 0.875, 0.75, 0.0, 0.0, 0.0, 0.0, 0.0, 0.0, 0.0, 0.0, 0.0, 0.0, 0.0, 0.0, 0.0, 0.0, 0.0, 0.0, 0.0, 0.0, 0.0, 0.0, 0.0, 0.0, 0.0, 0.0, 0.0, 0.0, 0.0, 0.0, 0.0, 0.0, 0.0, 0.0, 0.0, 0.0, 0.0, 0.0, 0.0, 0.0, 0.0, 0.0, 0.0, 0.0, 0.0, 0.0, 0.0, 0.0, 0.0, 0.0, 0.0, 0.0, 0.0, 0.0, 0.0, 0.0, 0.0, 0.0, 0.0, 0.0, 0.0, 0.0, 0.0, 0.0, 0.0, 0.0, 0.0, 0.0, 0.0, 0.0, 0.0, 0.0, 0.0, 0.0, 0.0, 0.0, 0.0, 0.0, 0.0, 0.0, 0.0, 0.0, 0.0, 0.0, 0.0, 0.0, 0.0, 0.0, 0.0, 0.0, 0.375, 0.2342, 0.375, 0.09889, 0.375, 0.25, 0.375, 0.25, 0.6875, 0.625, 0.6812, 0.625, 0.6875, 0.625, 0.0, 0.0, 0.0, 0.0, 0.0, 0.0, 0.0, 0.0])
me_cube_001.use_remesh_fix_poles = True
me_cube_001.use_remesh_preserve_attributes = False
me_cube_001.use_mirror_vertex_groups = False
me_cube_001.update()

# ---- objects
ob_stand = bpy.data.objects.new('stand', me_cube)
ob_feet = bpy.data.objects.new('feet', me_cube_001)

# ---- transforms, parenting, visibility, modifiers, constraints
ob_stand.location = (0.0, 0.0, 0.0)
ob_stand.lineart.crease_threshold = 0.0
ob_feet.location = (-17.5, 0.0, 8.5)
ob_feet.lineart.crease_threshold = 0.0
_m = ob_feet.modifiers.new('Auto Smooth', 'NODES')
_m.node_group = ng_auto_smooth
_gi = [s.identifier for s in ng_auto_smooth.interface.items_tree if s.item_type == 'SOCKET' and s.in_out == 'INPUT']
_m[_gi[1]] = 0.5236  # Angle

# ---- collection membership
col_collection.objects.link(ob_stand)
col_collection.objects.link(ob_feet)

# ---- scene / render settings (as saved in the file)
scene.frame_start = 1; scene.frame_end = 250; scene.frame_set(1)
scene.render.engine = 'BLENDER_EEVEE_NEXT'
scene.cycles.use_denoising = False
scene.cycles.samples = 128
scene.cycles.sampling_pattern = 'TABULATED_SOBOL'
scene.cycles.use_adaptive_sampling = False
scene.cycles.use_light_tree = False
scene.view_settings.view_transform = 'Filmic'
scene.unit_settings.scale_length = 0.001
bpy.context.view_layer.update()

# ---- added for rendering (the .blend has no active camera and no usable light): camera, sun
cam_auto = bpy.data.cameras.new('AutoCamera')
cam_auto.lens = 50.0
cam_auto.sensor_width = 36.0
cam_auto.clip_end = 3001.37
ob_auto_camera = bpy.data.objects.new('AutoCamera', cam_auto)
scene.collection.objects.link(ob_auto_camera)
ob_auto_camera.location = (153.519, -205.223, 70.315)
ob_auto_camera.rotation_euler = (1.09748, -7.21219e-08, 0.694738)
scene.camera = ob_auto_camera
light_auto_sun = bpy.data.lights.new('AutoSun', 'SUN')
light_auto_sun.energy = 3.0
light_auto_sun.angle = 0.0523599
ob_auto_sun = bpy.data.objects.new('AutoSun', light_auto_sun)
scene.collection.objects.link(ob_auto_sun)
ob_auto_sun.rotation_euler = (0.872665, 0.174533, 0.523599)
bpy.context.view_layer.update()
